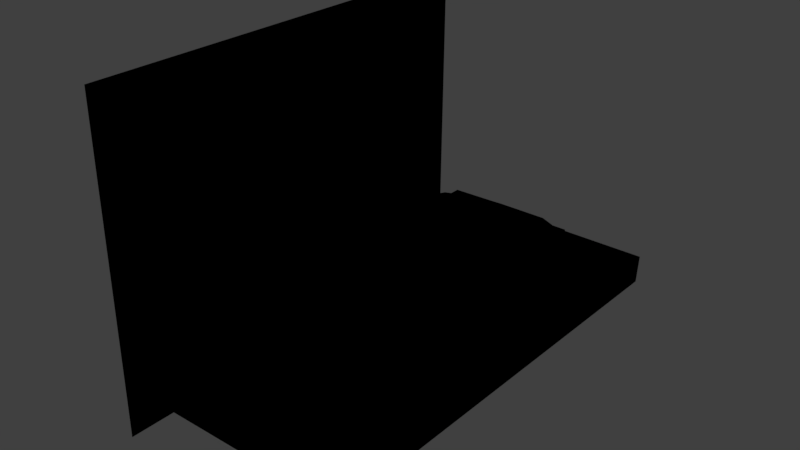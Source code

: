 # Source: Map.blend  (saved by Blender 2.79.0; exported with 4.5.12 LTS)
import bpy
from mathutils import Matrix  # noqa: F401  (used for matrix-valued properties, if any)

bpy.ops.wm.read_factory_settings(use_empty=True)
scene = bpy.context.scene
scene.name = 'Scene'

# ---- collections
col_collection_1 = bpy.data.collections.new('Collection 1'); scene.collection.children.link(col_collection_1)

# ---- materials (node trees are filled in below, after node groups)
mat_grass = bpy.data.materials.new('Grass')
mat_grass.alpha_threshold = 0.0
mat_grass.use_transparent_shadow = False
mat_grass.roughness = 0.5
mat_mountain = bpy.data.materials.new('Mountain')
mat_mountain.alpha_threshold = 0.0
mat_mountain.use_transparent_shadow = False
mat_mountain.roughness = 0.5
mat_snow = bpy.data.materials.new('Snow')
mat_snow.alpha_threshold = 0.0
mat_snow.use_transparent_shadow = False
mat_snow.roughness = 0.5
mat_sand = bpy.data.materials.new('Sand')
mat_sand.alpha_threshold = 0.0
mat_sand.use_transparent_shadow = False
mat_sand.roughness = 0.5
mat_sky = bpy.data.materials.new('Sky')
mat_sky.alpha_threshold = 0.0
mat_sky.use_transparent_shadow = False
mat_sky.diffuse_color = (0.8, 0.2604, 0.155, 1.0)
mat_sky.roughness = 0.5
mat_water = bpy.data.materials.new('Water')
mat_water.alpha_threshold = 0.0
mat_water.use_transparent_shadow = False
mat_water.roughness = 0.5
mat_clouds = bpy.data.materials.new('Clouds')
mat_clouds.alpha_threshold = 0.0
mat_clouds.use_transparent_shadow = False
mat_clouds.roughness = 0.5

# ---- material node trees
mat_grass.use_nodes = True; mat_grass.node_tree.nodes.clear()
_N = mat_grass.node_tree.nodes; _L = mat_grass.node_tree.links
n0 = _N.new('NodeUndefined'); n0.name = 'Geometry'; n0.location = (32, 503)
n1 = _N.new('NodeUndefined'); n1.name = 'Lamp Data'; n1.location = (45, 185)
n2 = _N.new('ShaderNodeVectorMath'); n2.name = 'Vector Math'; n2.location = (245, 251)
n2.operation = 'DOT_PRODUCT'
n3 = _N.new('ShaderNodeRGB'); n3.name = 'RGB'; n3.location = (230, -55)
n3.outputs[0].default_value = (0.215, 0.3297, 0.01882, 1.0)
n4 = _N.new('NodeUndefined'); n4.name = 'Output'; n4.location = (753, 391)
n4.inputs[1].default_value = 1.0
n5 = _N.new('ShaderNodeMix'); n5.name = 'Mix'; n5.location = (590, 317)
n5.data_type = 'RGBA'
n6 = _N.new('ShaderNodeHueSaturation'); n6.name = 'Hue Saturation Value'; n6.location = (294, 91)
n6.inputs[2].default_value = 0.6
n7 = _N.new('ShaderNodeValToRGB'); n7.name = 'ColorRamp'; n7.location = (240, 547)
n7.color_ramp.interpolation = 'CONSTANT'
while len(n7.color_ramp.elements) > 1: n7.color_ramp.elements.remove(n7.color_ramp.elements[-1])
n7.color_ramp.elements[0].position = 0.0; n7.color_ramp.elements[0].color = (0.0, 0.0, 0.0, 1.0)
_e = n7.color_ramp.elements.new(0.45); _e.color = (0.6452, 0.6452, 0.6452, 1.0)
_e = n7.color_ramp.elements.new(0.95); _e.color = (1.0, 1.0, 1.0, 1.0)
_L.new(n0.outputs[5], n2.inputs[0])
_L.new(n1.outputs[1], n2.inputs[1])
_L.new(n3.outputs[0], n6.inputs[4])
_L.new(n5.outputs[2], n4.inputs[0])
_L.new(n2.outputs[1], n7.inputs[0])
_L.new(n7.outputs[0], n5.inputs[0])
_L.new(n3.outputs[0], n5.inputs[7])
_L.new(n6.outputs[0], n5.inputs[6])
mat_mountain.use_nodes = True; mat_mountain.node_tree.nodes.clear()
_N = mat_mountain.node_tree.nodes; _L = mat_mountain.node_tree.links
n0 = _N.new('NodeUndefined'); n0.name = 'Geometry'; n0.location = (32, 503)
n1 = _N.new('NodeUndefined'); n1.name = 'Lamp Data'; n1.location = (45, 185)
n2 = _N.new('ShaderNodeVectorMath'); n2.name = 'Vector Math'; n2.location = (245, 251)
n2.operation = 'DOT_PRODUCT'
n3 = _N.new('ShaderNodeRGB'); n3.name = 'RGB'; n3.location = (230, -55)
n3.outputs[0].default_value = (0.08524, 0.04859, 0.007061, 1.0)
n4 = _N.new('NodeUndefined'); n4.name = 'Output.001'; n4.location = (753, 391)
n4.inputs[1].default_value = 1.0
n5 = _N.new('ShaderNodeMix'); n5.name = 'Mix'; n5.location = (590, 317)
n5.data_type = 'RGBA'
n6 = _N.new('ShaderNodeHueSaturation'); n6.name = 'Hue Saturation Value'; n6.location = (294, 91)
n6.inputs[2].default_value = 0.6
n7 = _N.new('ShaderNodeValToRGB'); n7.name = 'ColorRamp'; n7.location = (240, 547)
n7.color_ramp.interpolation = 'CONSTANT'
while len(n7.color_ramp.elements) > 1: n7.color_ramp.elements.remove(n7.color_ramp.elements[-1])
n7.color_ramp.elements[0].position = 0.0; n7.color_ramp.elements[0].color = (0.0, 0.0, 0.0, 1.0)
_e = n7.color_ramp.elements.new(0.7399); _e.color = (0.6452, 0.6452, 0.6452, 1.0)
_e = n7.color_ramp.elements.new(0.9783); _e.color = (1.0, 1.0, 1.0, 1.0)
_L.new(n0.outputs[5], n2.inputs[0])
_L.new(n1.outputs[1], n2.inputs[1])
_L.new(n3.outputs[0], n6.inputs[4])
_L.new(n5.outputs[2], n4.inputs[0])
_L.new(n2.outputs[1], n7.inputs[0])
_L.new(n7.outputs[0], n5.inputs[0])
_L.new(n3.outputs[0], n5.inputs[7])
_L.new(n6.outputs[0], n5.inputs[6])
mat_snow.use_nodes = True; mat_snow.node_tree.nodes.clear()
_N = mat_snow.node_tree.nodes; _L = mat_snow.node_tree.links
n0 = _N.new('NodeUndefined'); n0.name = 'Geometry'; n0.location = (32, 503)
n1 = _N.new('NodeUndefined'); n1.name = 'Lamp Data'; n1.location = (45, 185)
n2 = _N.new('ShaderNodeVectorMath'); n2.name = 'Vector Math'; n2.location = (245, 251)
n2.operation = 'DOT_PRODUCT'
n3 = _N.new('ShaderNodeRGB'); n3.name = 'RGB'; n3.location = (230, -55)
n3.outputs[0].default_value = (1.0, 0.765, 0.387, 1.0)
n4 = _N.new('NodeUndefined'); n4.name = 'Output.001'; n4.location = (753, 391)
n4.inputs[1].default_value = 1.0
n5 = _N.new('ShaderNodeMix'); n5.name = 'Mix'; n5.location = (590, 317)
n5.data_type = 'RGBA'
n6 = _N.new('ShaderNodeHueSaturation'); n6.name = 'Hue Saturation Value'; n6.location = (294, 91)
n6.inputs[2].default_value = 0.6
n7 = _N.new('ShaderNodeValToRGB'); n7.name = 'ColorRamp'; n7.location = (240, 547)
n7.color_ramp.interpolation = 'CONSTANT'
while len(n7.color_ramp.elements) > 1: n7.color_ramp.elements.remove(n7.color_ramp.elements[-1])
n7.color_ramp.elements[0].position = 0.0; n7.color_ramp.elements[0].color = (0.0, 0.0, 0.0, 1.0)
_e = n7.color_ramp.elements.new(0.3); _e.color = (0.6452, 0.6452, 0.6452, 1.0)
_e = n7.color_ramp.elements.new(0.85); _e.color = (1.0, 1.0, 1.0, 1.0)
_L.new(n0.outputs[5], n2.inputs[0])
_L.new(n1.outputs[1], n2.inputs[1])
_L.new(n3.outputs[0], n6.inputs[4])
_L.new(n5.outputs[2], n4.inputs[0])
_L.new(n2.outputs[1], n7.inputs[0])
_L.new(n7.outputs[0], n5.inputs[0])
_L.new(n3.outputs[0], n5.inputs[7])
_L.new(n6.outputs[0], n5.inputs[6])
mat_sand.use_nodes = True; mat_sand.node_tree.nodes.clear()
_N = mat_sand.node_tree.nodes; _L = mat_sand.node_tree.links
n0 = _N.new('NodeUndefined'); n0.name = 'Geometry'; n0.location = (32, 503)
n1 = _N.new('NodeUndefined'); n1.name = 'Lamp Data'; n1.location = (45, 185)
n2 = _N.new('ShaderNodeVectorMath'); n2.name = 'Vector Math'; n2.location = (245, 251)
n2.operation = 'DOT_PRODUCT'
n3 = _N.new('ShaderNodeRGB'); n3.name = 'RGB'; n3.location = (230, -55)
n3.outputs[0].default_value = (0.7379, 0.4793, 0.1912, 1.0)
n4 = _N.new('NodeUndefined'); n4.name = 'Output.001'; n4.location = (753, 391)
n4.inputs[1].default_value = 1.0
n5 = _N.new('ShaderNodeMix'); n5.name = 'Mix'; n5.location = (590, 317)
n5.data_type = 'RGBA'
n6 = _N.new('ShaderNodeHueSaturation'); n6.name = 'Hue Saturation Value'; n6.location = (294, 91)
n6.inputs[2].default_value = 0.6
n7 = _N.new('ShaderNodeValToRGB'); n7.name = 'ColorRamp'; n7.location = (240, 547)
n7.color_ramp.interpolation = 'CONSTANT'
while len(n7.color_ramp.elements) > 1: n7.color_ramp.elements.remove(n7.color_ramp.elements[-1])
n7.color_ramp.elements[0].position = 0.0; n7.color_ramp.elements[0].color = (0.0, 0.0, 0.0, 1.0)
_e = n7.color_ramp.elements.new(0.4); _e.color = (0.6452, 0.6452, 0.6452, 1.0)
_e = n7.color_ramp.elements.new(0.9); _e.color = (1.0, 1.0, 1.0, 1.0)
_L.new(n0.outputs[5], n2.inputs[0])
_L.new(n1.outputs[1], n2.inputs[1])
_L.new(n3.outputs[0], n6.inputs[4])
_L.new(n5.outputs[2], n4.inputs[0])
_L.new(n2.outputs[1], n7.inputs[0])
_L.new(n7.outputs[0], n5.inputs[0])
_L.new(n3.outputs[0], n5.inputs[7])
_L.new(n6.outputs[0], n5.inputs[6])
mat_sky.use_nodes = True; mat_sky.node_tree.nodes.clear()
_N = mat_sky.node_tree.nodes; _L = mat_sky.node_tree.links
n0 = _N.new('NodeUndefined'); n0.name = 'Geometry'; n0.location = (32, 503)
n1 = _N.new('NodeUndefined'); n1.name = 'Lamp Data'; n1.location = (45, 185)
n2 = _N.new('ShaderNodeVectorMath'); n2.name = 'Vector Math'; n2.location = (245, 251)
n2.operation = 'DOT_PRODUCT'
n3 = _N.new('ShaderNodeRGB'); n3.name = 'RGB'; n3.location = (230, -55)
n3.outputs[0].default_value = (0.6588, 0.4249, 0.6665, 1.0)
n4 = _N.new('NodeUndefined'); n4.name = 'Output.001'; n4.location = (753, 391)
n4.inputs[1].default_value = 1.0
n5 = _N.new('ShaderNodeMix'); n5.name = 'Mix'; n5.location = (590, 317)
n5.data_type = 'RGBA'
n6 = _N.new('ShaderNodeHueSaturation'); n6.name = 'Hue Saturation Value'; n6.location = (294, 91)
n6.inputs[2].default_value = 0.6
n7 = _N.new('ShaderNodeValToRGB'); n7.name = 'ColorRamp'; n7.location = (240, 547)
n7.color_ramp.interpolation = 'CONSTANT'
while len(n7.color_ramp.elements) > 1: n7.color_ramp.elements.remove(n7.color_ramp.elements[-1])
n7.color_ramp.elements[0].position = 0.0; n7.color_ramp.elements[0].color = (0.0, 0.0, 0.0, 1.0)
_e = n7.color_ramp.elements.new(0.4); _e.color = (0.6452, 0.6452, 0.6452, 1.0)
_e = n7.color_ramp.elements.new(0.9); _e.color = (1.0, 1.0, 1.0, 1.0)
_L.new(n0.outputs[5], n2.inputs[0])
_L.new(n1.outputs[1], n2.inputs[1])
_L.new(n3.outputs[0], n6.inputs[4])
_L.new(n5.outputs[2], n4.inputs[0])
_L.new(n2.outputs[1], n7.inputs[0])
_L.new(n7.outputs[0], n5.inputs[0])
_L.new(n3.outputs[0], n5.inputs[7])
_L.new(n6.outputs[0], n5.inputs[6])
mat_water.use_nodes = True; mat_water.node_tree.nodes.clear()
_N = mat_water.node_tree.nodes; _L = mat_water.node_tree.links
n0 = _N.new('NodeUndefined'); n0.name = 'Geometry'; n0.location = (32, 503)
n1 = _N.new('NodeUndefined'); n1.name = 'Lamp Data'; n1.location = (45, 185)
n2 = _N.new('ShaderNodeVectorMath'); n2.name = 'Vector Math'; n2.location = (245, 251)
n2.operation = 'DOT_PRODUCT'
n3 = _N.new('ShaderNodeHueSaturation'); n3.name = 'Hue Saturation Value'; n3.location = (294, 91)
n3.inputs[2].default_value = 0.6
n4 = _N.new('ShaderNodeValToRGB'); n4.name = 'ColorRamp'; n4.location = (275, 525)
n4.color_ramp.interpolation = 'CONSTANT'
while len(n4.color_ramp.elements) > 1: n4.color_ramp.elements.remove(n4.color_ramp.elements[-1])
n4.color_ramp.elements[0].position = 0.0; n4.color_ramp.elements[0].color = (0.0, 0.0, 0.0, 1.0)
_e = n4.color_ramp.elements.new(0.1638); _e.color = (0.6452, 0.6452, 0.6452, 1.0)
_e = n4.color_ramp.elements.new(0.7399); _e.color = (1.0, 1.0, 1.0, 1.0)
n5 = _N.new('ShaderNodeMix'); n5.name = 'Mix'; n5.location = (590, 317)
n5.data_type = 'RGBA'
n6 = _N.new('NodeUndefined'); n6.name = 'Output'; n6.location = (816, 412)
n6.inputs[1].default_value = 1.0
n7 = _N.new('ShaderNodeRGB'); n7.name = 'RGB'; n7.location = (539, 37)
n7.outputs[0].default_value = (0.1293, 0.3578, 0.5, 1.0)
_L.new(n0.outputs[5], n2.inputs[0])
_L.new(n1.outputs[1], n2.inputs[1])
_L.new(n7.outputs[0], n3.inputs[4])
_L.new(n2.outputs[1], n4.inputs[0])
_L.new(n4.outputs[0], n5.inputs[0])
_L.new(n7.outputs[0], n5.inputs[7])
_L.new(n3.outputs[0], n5.inputs[6])
_L.new(n5.outputs[2], n6.inputs[0])
mat_clouds.use_nodes = True; mat_clouds.node_tree.nodes.clear()
_N = mat_clouds.node_tree.nodes; _L = mat_clouds.node_tree.links
n0 = _N.new('NodeUndefined'); n0.name = 'Geometry'; n0.location = (32, 503)
n1 = _N.new('NodeUndefined'); n1.name = 'Lamp Data'; n1.location = (45, 185)
n2 = _N.new('ShaderNodeVectorMath'); n2.name = 'Vector Math'; n2.location = (245, 251)
n2.operation = 'DOT_PRODUCT'
n3 = _N.new('ShaderNodeRGB'); n3.name = 'RGB'; n3.location = (230, -55)
n3.outputs[0].default_value = (1.0, 0.4125, 0.1384, 1.0)
n4 = _N.new('NodeUndefined'); n4.name = 'Output.001'; n4.location = (753, 391)
n4.inputs[1].default_value = 1.0
n5 = _N.new('ShaderNodeMix'); n5.name = 'Mix'; n5.location = (590, 317)
n5.data_type = 'RGBA'
n6 = _N.new('ShaderNodeHueSaturation'); n6.name = 'Hue Saturation Value'; n6.location = (294, 91)
n6.inputs[2].default_value = 0.6
n7 = _N.new('ShaderNodeValToRGB'); n7.name = 'ColorRamp'; n7.location = (231, 535)
n7.color_ramp.interpolation = 'CONSTANT'
while len(n7.color_ramp.elements) > 1: n7.color_ramp.elements.remove(n7.color_ramp.elements[-1])
n7.color_ramp.elements[0].position = 0.0; n7.color_ramp.elements[0].color = (0.0, 0.0, 0.0, 1.0)
_e = n7.color_ramp.elements.new(0.2022); _e.color = (0.6452, 0.6452, 0.6452, 1.0)
_e = n7.color_ramp.elements.new(0.763); _e.color = (1.0, 1.0, 1.0, 1.0)
_L.new(n0.outputs[5], n2.inputs[0])
_L.new(n1.outputs[1], n2.inputs[1])
_L.new(n3.outputs[0], n6.inputs[4])
_L.new(n5.outputs[2], n4.inputs[0])
_L.new(n2.outputs[1], n7.inputs[0])
_L.new(n7.outputs[0], n5.inputs[0])
_L.new(n3.outputs[0], n5.inputs[7])
_L.new(n6.outputs[0], n5.inputs[6])

# ---- world
world_world = bpy.data.worlds.new('World'); scene.world = world_world
world_world.color = (0.05088, 0.05088, 0.05088)
world_world.use_sun_shadow = False
world_world.sun_shadow_jitter_overblur = 0.0
world_world.cycles.sampling_method = 'MANUAL'

# ---- lights
light_sun = bpy.data.lights.new('Sun', 'SUN')
light_sun.transmission_factor = 0.0
light_sun.angle = 0.1993
light_sun.energy = 1.0
light_sun.shadow_buffer_clip_start = 0.5
light_sun.shadow_soft_size = 0.1
light_sun.shadow_cascade_max_distance = 1000.0

# ---- meshes
me_water = bpy.data.meshes.new('Water')
me_water.from_pydata([(7.799, -9.091, 0.1835), (8.427, 18.16, -0.4542), (7.823, 2.241, -0.4547), (-1.926, -3.135, 0.2795), (-4.222, -3.298, 0.2795), (4.83, -0.3211, 0.1835), (2.771, -4.425, 0.1835), (5.137, -4.759, 0.1835), (-11.02, -4.099, 0.3511), (7.06, -6.225, 0.1835), (-8.52, -4.241, 0.1945), (-0.01937, -2.725, 0.2164), (-5.327, -2.576, 0.2509), (-10.97, -3.788, 0.3511), (-8.67, -4.087, 0.214), (-7.04, -2.28, 0.2676), (-5.377, -2.931, 0.2795), (7.732, -3.108, -0.3468), (3.968, -4.512, 0.1835), (-3.537, -3.26, 0.2795), (-0.4414, -1.018, 0.2669), (7.38, 0.2681, -0.4547), (6.411, -5.061, 0.1835), (-5.653, -2.196, 0.2464), (3.917, -0.6502, 0.1835), (-9.748, -4.048, 0.3299), (-9.791, -4.34, 0.3511), (-0.4208, -2.142, 0.03542), (1.663, -0.2233, 0.2578), (1.195, -2.884, 0.2709), (-5.806, -2.425, 0.2774), (-7.884, -3.62, 0.1497), (-7.04, -2.63, 0.2492), (-7.774, -3.798, 0.1088), (-1.163, -3.062, 0.2795), (-1.83, -1.908, 0.2795), (-3.298, -2.547, 0.2795), (-4.104, -2.777, 0.2795), (-4.816, -2.804, 0.2795), (-4.959, -3.123, 0.2795), (-6.304, -2.228, 0.287), (-6.323, -2.024, 0.2823), (19.81, -9.091, -0.4547), (19.81, 0.8952, -0.4547), (19.81, -5.363, -0.4547), (19.81, -3.026, -0.4547), (6.571, -3.427, 0.1136), (19.81, -7.56, -0.4547), (5.748, -4.904, 0.1835), (3.21, -2.404, 0.1835), (3.323, -1.805, 0.1835), (3.846, -3.136, 0.1835), (6.913, -2.792, 0.06255), (4.83, -3.8, 0.1835), (5.651, -3.852, 0.1835), (4.611, -1.603, 0.1835), (6.053, -1.853, 0.1699), (-0.389, -1.718, 0.03542), (1.077, -1.419, 0.03542), (1.27, -1.826, 0.03542), (0.2747, -1.261, 0.03542), (0.5599, -2.306, 0.03542), (7.547, 10.29, -0.3941), (7.918, 14.43, -0.4547), (8.155, 6.245, -0.4547), (8.341, 16.31, -0.4547), (7.607, 8.281, -0.3941), (7.487, 12.3, -0.4547), (8.39, 4.22, -0.4547), (7.396, -7.527, 0.1835), (10.25, 1.943, -0.4547), (12.22, 1.733, -0.4547), (14.2, 1.524, -0.4547), (16.18, 1.314, -0.4547), (18.15, 1.105, -0.4547), (17.82, -5.324, -0.4547), (15.81, -5.451, -0.4547), (13.81, -5.578, -0.4547), (11.76, -5.7, -0.4547), (9.842, -5.726, -0.4547), (9.768, -9.091, -0.4547), (11.74, -9.091, -0.4547), (13.71, -9.091, -0.4547), (15.68, -9.091, -0.4547), (17.64, -9.091, -0.4547), (10.0, -3.026, -0.4547), (11.97, -3.026, -0.4547), (13.94, -3.026, -0.4547), (15.91, -3.026, -0.4547), (17.88, -3.026, -0.4547), (17.78, -7.555, -0.4547), (15.75, -7.549, -0.4547), (13.72, -7.544, -0.4547), (11.69, -7.538, -0.4547), (9.666, -7.533, -0.4547), (19.81, 18.16, -0.4542), (19.81, 10.34, -0.4547), (19.81, 14.43, -0.4547), (19.81, 6.245, -0.4547), (19.81, 16.48, -0.4547), (19.81, 8.291, -0.4547), (19.81, 12.38, -0.4547), (19.81, 4.198, -0.4547), (10.23, 18.16, -0.4542), (12.21, 18.16, -0.4542), (14.2, 18.16, -0.4542), (16.19, 18.16, -0.4542), (18.17, 18.16, -0.4542), (16.18, 4.198, -0.4547), (10.25, 4.198, -0.4547), (14.2, 4.198, -0.4547), (12.22, 4.198, -0.4547), (18.15, 4.198, -0.4547), (16.18, 6.245, -0.4547), (14.2, 6.245, -0.4547), (10.24, 6.245, -0.4547), (12.22, 6.245, -0.4547), (18.16, 6.245, -0.4547), (16.19, 16.48, -0.4547), (10.23, 16.48, -0.4547), (14.2, 16.48, -0.4547), (12.22, 16.48, -0.4547), (18.17, 16.48, -0.4547), (10.23, 14.43, -0.4547), (18.17, 14.43, -0.4547), (16.18, 14.43, -0.4547), (12.22, 14.43, -0.4547), (14.2, 14.43, -0.4547), (10.24, 12.38, -0.4547), (12.22, 12.38, -0.4547), (16.18, 12.38, -0.4547), (18.17, 12.38, -0.4547), (14.2, 12.38, -0.4547), (18.16, 10.34, -0.4547), (10.24, 10.34, -0.4547), (16.18, 10.34, -0.4547), (12.22, 10.34, -0.4547), (14.2, 10.34, -0.4547), (10.24, 8.291, -0.4547), (16.18, 8.291, -0.4547), (14.2, 8.291, -0.4547), (18.16, 8.291, -0.4547), (12.22, 8.291, -0.4547), (19.81, -1.079, -0.4547), (14.09, -0.4488, -0.4547), (12.12, -0.2384, -0.4547), (18.02, -0.8692, -0.4547), (10.15, -0.02804, -0.4547), (16.05, -0.659, -0.4547), (7.799, -30.7, 0.1835), (19.81, -30.7, -0.4547), (9.768, -30.7, -0.4547), (11.74, -30.7, -0.4547), (13.71, -30.7, -0.4547), (15.68, -30.7, -0.4547), (17.64, -30.7, -0.4547), (7.799, 30.45, -0.4542), (19.81, 30.45, -0.4542), (10.23, 30.45, -0.4542), (12.21, 30.45, -0.4542), (14.2, 30.45, -0.4542), (16.19, 30.45, -0.4542), (18.17, 30.45, -0.4542), (19.81, -27.61, -0.4547), (19.81, -24.52, -0.4547), (19.81, -21.44, -0.4547), (19.81, -18.35, -0.4547), (19.81, -15.26, -0.4547), (19.81, -12.18, -0.4547), (17.64, -12.18, -0.4547), (17.64, -15.26, -0.4547), (17.64, -18.35, -0.4547), (17.64, -21.44, -0.4547), (17.64, -24.52, -0.4547), (17.64, -27.61, -0.4547), (9.768, -27.61, -0.4547), (9.768, -24.52, -0.4547), (9.768, -21.44, -0.4547), (9.768, -18.35, -0.4547), (9.768, -15.26, -0.4547), (9.768, -12.18, -0.4547), (7.799, -12.18, 0.1835), (7.799, -15.26, 0.1835), (7.799, -18.35, 0.1835), (7.799, -21.44, 0.1835), (7.799, -24.52, 0.1835), (7.799, -27.61, 0.1835), (11.74, -27.61, -0.4547), (11.74, -24.52, -0.4547), (11.74, -21.44, -0.4547), (11.74, -18.35, -0.4547), (11.74, -15.26, -0.4547), (11.74, -12.18, -0.4547), (13.71, -27.61, -0.4547), (13.71, -24.52, -0.4547), (13.71, -21.44, -0.4547), (13.71, -18.35, -0.4547), (13.71, -15.26, -0.4547), (13.71, -12.18, -0.4547), (15.68, -27.61, -0.4547), (15.68, -24.52, -0.4547), (15.68, -21.44, -0.4547), (15.68, -18.35, -0.4547), (15.68, -15.26, -0.4547), (15.68, -12.18, -0.4547), (10.23, 28.91, -0.4542), (10.23, 27.37, -0.4542), (10.23, 25.84, -0.4542), (10.23, 24.3, -0.4542), (10.23, 22.77, -0.4542), (10.23, 21.23, -0.4542), (10.23, 19.7, -0.4542), (12.21, 19.7, -0.4542), (12.21, 21.23, -0.4542), (12.21, 22.77, -0.4542), (12.21, 24.3, -0.4542), (12.21, 25.84, -0.4542), (12.21, 27.37, -0.4542), (12.21, 28.91, -0.4542), (14.2, 19.7, -0.4542), (14.2, 21.23, -0.4542), (14.2, 22.77, -0.4542), (14.2, 24.3, -0.4542), (14.2, 25.84, -0.4542), (14.2, 27.37, -0.4542), (14.2, 28.91, -0.4542), (18.17, 28.91, -0.4542), (18.17, 27.37, -0.4542), (18.17, 25.84, -0.4542), (18.17, 24.3, -0.4542), (18.17, 22.77, -0.4542), (18.17, 21.23, -0.4542), (18.17, 19.7, -0.4542), (19.81, 19.7, -0.4542), (19.81, 21.23, -0.4542), (19.81, 22.77, -0.4542), (19.81, 24.3, -0.4542), (19.81, 25.84, -0.4542), (19.81, 27.37, -0.4542), (19.81, 28.91, -0.4542), (16.19, 19.7, -0.4542), (16.19, 21.23, -0.4542), (16.19, 22.77, -0.4542), (16.19, 24.3, -0.4542), (16.19, 25.84, -0.4542), (16.19, 27.37, -0.4542), (16.19, 28.91, -0.4542), (7.799, 20.14, -0.4542), (7.622, 21.62, -0.456), (7.799, 22.77, -0.4542), (7.799, 24.3, -0.4542), (8.189, 25.84, -0.4542), (8.241, 27.37, -0.4542), (8.353, 28.91, -0.4542), (6.635, -0.4125, -0.1323), (9.108, 18.16, -0.4542), (9.076, 12.35, -0.4547), (9.087, 14.43, -0.4547), (9.166, 28.91, -0.4542), (9.117, 19.9, -0.4542), (9.248, 8.287, -0.4319), (9.174, 30.45, -0.4542), (9.125, 21.4, -0.4549), (8.99, 2.097, -0.4547), (9.336, 4.209, -0.4547), (9.132, 22.77, -0.4542), (9.072, 10.32, -0.4284), (9.141, 24.3, -0.4542), (9.277, 6.245, -0.4547), (9.149, 25.84, -0.4542), (8.526, 0.1457, -0.4547), (9.157, 27.37, -0.4542), (9.098, 16.38, -0.4547), (7.273, -0.4331, -0.3362), (6.924, -3.33, -0.02646), (7.16, -2.888, -0.06122), (7.601, -9.114, -3.764), (8.229, 18.14, -4.402), (7.625, 2.217, -4.403), (-2.124, -3.159, -3.668), (-4.774, -3.322, -3.668), (4.631, -0.3449, -3.764), (2.572, -4.449, -3.764), (4.939, -4.783, -3.764), (-11.22, -4.123, -3.597), (6.862, -6.248, -3.764), (-8.718, -4.265, -3.753), (-0.2175, -2.749, -3.732), (-5.642, -2.6, -3.697), (-11.17, -3.812, -3.597), (-8.868, -4.111, -3.734), (-7.238, -2.304, -3.68), (-5.688, -2.955, -3.668), (7.533, -3.132, -4.295), (3.769, -4.535, -3.764), (-3.735, -3.283, -3.668), (-0.6395, -1.042, -3.681), (7.182, 0.2443, -4.403), (6.213, -5.085, -3.764), (-6.074, -2.22, -3.702), (3.719, -0.674, -3.764), (-9.947, -4.071, -3.618), (-9.989, -4.364, -3.597), (-0.6189, -2.166, -3.912), (1.465, -0.2471, -3.69), (0.9964, -2.908, -3.677), (-6.222, -2.449, -3.671), (-8.082, -3.644, -3.798), (-7.269, -2.654, -3.699), (-7.973, -3.822, -3.839), (-1.361, -3.086, -3.668), (-2.028, -1.932, -3.668), (-3.497, -2.571, -3.668), (-5.122, -2.801, -3.668), (-5.678, -2.828, -3.668), (-5.712, -3.147, -3.668), (-6.674, -2.252, -3.661), (-6.685, -2.048, -3.666), (19.61, -9.114, -4.403), (19.61, 0.8714, -4.403), (19.61, -5.387, -4.403), (19.61, -3.05, -4.403), (6.372, -3.451, -3.834), (19.61, -7.584, -4.403), (5.55, -4.927, -3.764), (3.012, -2.428, -3.764), (3.124, -1.828, -3.764), (3.648, -3.159, -3.764), (6.715, -2.816, -3.885), (4.631, -3.824, -3.764), (5.453, -3.876, -3.764), (4.413, -1.627, -3.764), (5.855, -1.877, -3.778), (-0.5871, -1.742, -3.912), (0.8785, -1.443, -3.912), (1.072, -1.85, -3.912), (0.07658, -1.285, -3.912), (0.3618, -2.329, -3.912), (7.349, 10.27, -4.342), (7.72, 14.41, -4.403), (7.957, 6.221, -4.403), (8.143, 16.29, -4.403), (7.408, 8.257, -4.342), (7.289, 12.28, -4.403), (8.192, 4.196, -4.403), (7.198, -7.551, -3.764), (10.05, 1.919, -4.403), (12.03, 1.709, -4.403), (14.0, 1.5, -4.403), (15.98, 1.29, -4.403), (17.95, 1.081, -4.403), (17.62, -5.348, -4.403), (15.61, -5.475, -4.403), (13.62, -5.601, -4.403), (11.56, -5.724, -4.403), (9.644, -5.749, -4.403), (9.57, -9.114, -4.403), (11.54, -9.114, -4.403), (13.51, -9.114, -4.403), (15.48, -9.114, -4.403), (17.45, -9.114, -4.403), (9.803, -3.05, -4.403), (11.77, -3.05, -4.403), (13.74, -3.05, -4.403), (15.71, -3.05, -4.403), (17.68, -3.05, -4.403), (17.58, -7.578, -4.403), (15.55, -7.573, -4.403), (13.53, -7.567, -4.403), (11.5, -7.562, -4.403), (9.468, -7.557, -4.403), (19.61, 18.14, -4.402), (19.61, 10.31, -4.403), (19.61, 14.41, -4.403), (19.61, 6.221, -4.403), (19.61, 16.45, -4.403), (19.61, 8.267, -4.403), (19.61, 12.36, -4.403), (19.61, 4.174, -4.403), (10.03, 18.14, -4.402), (12.02, 18.14, -4.402), (14.0, 18.14, -4.402), (15.99, 18.14, -4.402), (17.97, 18.14, -4.402), (15.98, 4.174, -4.403), (10.05, 4.174, -4.403), (14.0, 4.174, -4.403), (12.03, 4.174, -4.403), (17.96, 4.174, -4.403), (15.98, 6.221, -4.403), (14.0, 6.221, -4.403), (10.05, 6.221, -4.403), (12.02, 6.221, -4.403), (17.96, 6.221, -4.403), (15.99, 16.45, -4.403), (10.03, 16.45, -4.403), (14.0, 16.45, -4.403), (12.02, 16.45, -4.403), (17.97, 16.45, -4.403), (10.03, 14.41, -4.403), (17.97, 14.41, -4.403), (15.99, 14.41, -4.403), (12.02, 14.41, -4.403), (14.0, 14.41, -4.403), (10.04, 12.36, -4.403), (12.02, 12.36, -4.403), (15.98, 12.36, -4.403), (17.97, 12.36, -4.403), (14.0, 12.36, -4.403), (17.96, 10.31, -4.403), (10.04, 10.31, -4.403), (15.98, 10.31, -4.403), (12.02, 10.31, -4.403), (14.0, 10.31, -4.403), (10.04, 8.267, -4.403), (15.98, 8.267, -4.403), (14.0, 8.267, -4.403), (17.96, 8.267, -4.403), (12.02, 8.267, -4.403), (19.61, -1.103, -4.403), (13.89, -0.4726, -4.403), (11.92, -0.2622, -4.403), (17.82, -0.893, -4.403), (9.953, -0.05186, -4.403), (15.86, -0.6828, -4.403), (7.601, -30.72, -3.764), (19.61, -30.72, -4.403), (9.57, -30.72, -4.403), (11.54, -30.72, -4.403), (13.51, -30.72, -4.403), (15.48, -30.72, -4.403), (17.45, -30.72, -4.403), (7.601, 30.42, -4.402), (19.61, 30.42, -4.402), (10.03, 30.42, -4.402), (12.02, 30.42, -4.402), (14.0, 30.42, -4.402), (15.99, 30.42, -4.402), (17.97, 30.42, -4.402), (19.61, -27.63, -4.403), (19.61, -24.55, -4.403), (19.61, -21.46, -4.403), (19.61, -18.37, -4.403), (19.61, -15.29, -4.403), (19.61, -12.2, -4.403), (17.45, -12.2, -4.403), (17.45, -15.29, -4.403), (17.45, -18.37, -4.403), (17.45, -21.46, -4.403), (17.45, -24.55, -4.403), (17.45, -27.63, -4.403), (9.57, -27.63, -4.403), (9.57, -24.55, -4.403), (9.57, -21.46, -4.403), (9.57, -18.37, -4.403), (9.57, -15.29, -4.403), (9.57, -12.2, -4.403), (7.601, -12.2, -3.764), (7.601, -15.29, -3.764), (7.601, -18.37, -3.764), (7.601, -21.46, -3.764), (7.601, -24.55, -3.764), (7.601, -27.63, -3.764), (11.54, -27.63, -4.403), (11.54, -24.55, -4.403), (11.54, -21.46, -4.403), (11.54, -18.37, -4.403), (11.54, -15.29, -4.403), (11.54, -12.2, -4.403), (13.51, -27.63, -4.403), (13.51, -24.55, -4.403), (13.51, -21.46, -4.403), (13.51, -18.37, -4.403), (13.51, -15.29, -4.403), (13.51, -12.2, -4.403), (15.48, -27.63, -4.403), (15.48, -24.55, -4.403), (15.48, -21.46, -4.403), (15.48, -18.37, -4.403), (15.48, -15.29, -4.403), (15.48, -12.2, -4.403), (10.03, 28.89, -4.402), (10.03, 27.35, -4.402), (10.03, 25.81, -4.402), (10.03, 24.28, -4.402), (10.03, 22.74, -4.402), (10.03, 21.21, -4.402), (10.03, 19.67, -4.402), (12.02, 19.67, -4.402), (12.02, 21.21, -4.402), (12.02, 22.74, -4.402), (12.02, 24.28, -4.402), (12.02, 25.81, -4.402), (12.02, 27.35, -4.402), (12.02, 28.89, -4.402), (14.0, 19.67, -4.402), (14.0, 21.21, -4.402), (14.0, 22.74, -4.402), (14.0, 24.28, -4.402), (14.0, 25.81, -4.402), (14.0, 27.35, -4.402), (14.0, 28.89, -4.402), (17.97, 28.89, -4.402), (17.97, 27.35, -4.402), (17.97, 25.81, -4.402), (17.97, 24.28, -4.402), (17.97, 22.74, -4.402), (17.97, 21.21, -4.402), (17.97, 19.67, -4.402), (19.61, 19.67, -4.402), (19.61, 21.21, -4.402), (19.61, 22.74, -4.402), (19.61, 24.28, -4.402), (19.61, 25.81, -4.402), (19.61, 27.35, -4.402), (19.61, 28.89, -4.402), (15.99, 19.67, -4.402), (15.99, 21.21, -4.402), (15.99, 22.74, -4.402), (15.99, 24.28, -4.402), (15.99, 25.81, -4.402), (15.99, 27.35, -4.402), (15.99, 28.89, -4.402), (7.601, 20.11, -4.402), (7.424, 21.6, -4.404), (7.601, 22.74, -4.402), (7.601, 24.28, -4.402), (7.991, 25.82, -4.402), (8.042, 27.35, -4.402), (8.155, 28.89, -4.402), (6.437, -0.4363, -4.08), (8.91, 18.14, -4.402), (8.878, 12.33, -4.403), (8.889, 14.41, -4.403), (8.967, 28.89, -4.402), (8.919, 19.87, -4.402), (9.05, 8.263, -4.38), (8.976, 30.42, -4.402), (8.927, 21.37, -4.403), (8.792, 2.074, -4.403), (9.137, 4.185, -4.403), (8.934, 22.74, -4.402), (8.874, 10.29, -4.376), (8.943, 24.28, -4.402), (9.079, 6.221, -4.403), (8.951, 25.81, -4.402), (8.328, 0.1218, -4.403), (8.959, 27.35, -4.402), (8.9, 16.35, -4.403), (7.075, -0.4569, -4.284), (6.726, -3.354, -3.974), (6.962, -2.912, -4.009)], [], [(4, 19, 36, 37), (35, 3, 34, 20), (30, 23, 41, 40), (33, 31, 14, 10), (26, 10, 14, 25), (6, 18, 51, 49), (18, 7, 53, 51), (27, 34, 11), (58, 28, 60), (29, 61, 27, 11), (6, 49, 59, 29), (50, 24, 28, 58), (40, 41, 15, 32), (38, 39, 4, 37), (7, 48, 54, 53), (22, 274, 46), (16, 12, 23, 30), (19, 3, 35, 36), (38, 12, 16, 39), (8, 26, 25, 13), (65, 63, 257, 272), (75, 90, 47, 44), (74, 146, 143, 43), (89, 75, 44, 45), (56, 52, 273, 254), (55, 56, 5, 24), (50, 55, 24), (59, 49, 50, 58), (29, 59, 61), (54, 48, 22, 46), (94, 69, 0, 80), (57, 20, 34, 27), (60, 28, 20, 57), (47, 90, 84, 42), (90, 91, 83, 84), (91, 92, 82, 83), (92, 93, 81, 82), (93, 94, 80, 81), (17, 9, 79, 85), (85, 79, 78, 86), (86, 78, 77, 87), (87, 77, 76, 88), (88, 76, 75, 89), (2, 21, 270, 263), (70, 147, 145, 71), (71, 145, 144, 72), (72, 144, 148, 73), (73, 148, 146, 74), (9, 69, 94, 79), (79, 94, 93, 78), (78, 93, 92, 77), (77, 92, 91, 76), (76, 91, 90, 75), (103, 119, 121, 104), (72, 110, 111, 71), (73, 108, 110, 72), (74, 112, 108, 73), (107, 122, 99, 95), (111, 110, 114, 116), (110, 108, 113, 114), (108, 112, 117, 113), (109, 264, 263, 70), (111, 109, 70, 71), (102, 112, 74, 43), (113, 117, 141, 139), (116, 114, 140, 142), (115, 268, 264, 109), (116, 115, 109, 111), (114, 113, 139, 140), (98, 117, 112, 102), (118, 122, 107, 106), (120, 118, 106, 105), (121, 120, 105, 104), (121, 119, 123, 126), (99, 122, 124, 97), (126, 123, 128, 129), (125, 124, 122, 118), (127, 125, 118, 120), (97, 124, 131, 101), (126, 127, 120, 121), (123, 257, 256, 128), (128, 256, 266, 134), (132, 130, 125, 127), (129, 132, 127, 126), (101, 131, 133, 96), (129, 128, 134, 136), (130, 131, 124, 125), (135, 133, 131, 130), (137, 135, 130, 132), (136, 137, 132, 129), (96, 133, 141, 100), (134, 266, 260, 138), (136, 134, 138, 142), (100, 141, 117, 98), (139, 141, 133, 135), (140, 139, 135, 137), (138, 260, 268, 115), (142, 140, 137, 136), (142, 138, 115, 116), (145, 147, 85, 86), (143, 146, 89, 45), (144, 145, 86, 87), (148, 144, 87, 88), (147, 270, 17, 85), (146, 148, 88, 89), (32, 15, 31, 33), (163, 174, 155, 150), (175, 186, 149, 151), (187, 175, 151, 152), (193, 187, 152, 153), (199, 193, 153, 154), (174, 199, 154, 155), (205, 218, 159, 158), (218, 225, 160, 159), (226, 239, 157, 162), (225, 246, 161, 160), (246, 226, 162, 161), (205, 158, 261, 258), (84, 83, 204, 169), (169, 204, 203, 170), (170, 203, 202, 171), (171, 202, 201, 172), (172, 201, 200, 173), (173, 200, 199, 174), (83, 82, 198, 204), (204, 198, 197, 203), (203, 197, 196, 202), (202, 196, 195, 201), (201, 195, 194, 200), (200, 194, 193, 199), (82, 81, 192, 198), (198, 192, 191, 197), (197, 191, 190, 196), (196, 190, 189, 195), (195, 189, 188, 194), (194, 188, 187, 193), (81, 80, 180, 192), (192, 180, 179, 191), (191, 179, 178, 190), (190, 178, 177, 189), (189, 177, 176, 188), (188, 176, 175, 187), (80, 0, 181, 180), (180, 181, 182, 179), (179, 182, 183, 178), (178, 183, 184, 177), (177, 184, 185, 176), (176, 185, 186, 175), (42, 84, 169, 168), (168, 169, 170, 167), (167, 170, 171, 166), (166, 171, 172, 165), (165, 172, 173, 164), (164, 173, 174, 163), (1, 65, 272, 255), (103, 211, 259, 255), (211, 210, 262, 259), (210, 209, 265, 262), (209, 208, 267, 265), (208, 207, 269, 267), (207, 206, 271, 269), (206, 205, 258, 271), (106, 107, 232, 240), (240, 232, 231, 241), (241, 231, 230, 242), (242, 230, 229, 243), (243, 229, 228, 244), (244, 228, 227, 245), (245, 227, 226, 246), (105, 106, 240, 219), (219, 240, 241, 220), (220, 241, 242, 221), (221, 242, 243, 222), (222, 243, 244, 223), (223, 244, 245, 224), (224, 245, 246, 225), (107, 95, 233, 232), (232, 233, 234, 231), (231, 234, 235, 230), (230, 235, 236, 229), (229, 236, 237, 228), (228, 237, 238, 227), (227, 238, 239, 226), (104, 105, 219, 212), (212, 219, 220, 213), (213, 220, 221, 214), (214, 221, 222, 215), (215, 222, 223, 216), (216, 223, 224, 217), (217, 224, 225, 218), (103, 104, 212, 211), (211, 212, 213, 210), (210, 213, 214, 209), (209, 214, 215, 208), (208, 215, 216, 207), (207, 216, 217, 206), (206, 217, 218, 205), (254, 5, 56), (17, 270, 273, 275), (264, 268, 64, 68), (260, 266, 62, 66), (258, 261, 156, 253), (259, 262, 248, 247), (265, 267, 250, 249), (263, 270, 147, 70), (269, 271, 252, 251), (272, 257, 123, 119), (268, 260, 66, 64), (263, 264, 68, 2), (256, 257, 63, 67), (255, 259, 247, 1), (262, 265, 249, 248), (267, 269, 251, 250), (266, 256, 67, 62), (255, 272, 119, 103), (271, 258, 253, 252), (52, 46, 274, 275), (254, 273, 21), (273, 270, 21), (275, 273, 52), (275, 274, 17), (274, 22, 9, 17), (280, 313, 312, 295), (311, 296, 310, 279), (306, 316, 317, 299), (309, 286, 290, 307), (302, 301, 290, 286), (282, 325, 327, 294), (294, 327, 329, 283), (303, 287, 310), (334, 336, 304), (305, 287, 303, 337), (282, 305, 335, 325), (326, 334, 304, 300), (316, 308, 291, 317), (314, 313, 280, 315), (283, 329, 330, 324), (298, 322, 550), (292, 306, 299, 288), (295, 312, 311, 279), (314, 315, 292, 288), (284, 289, 301, 302), (341, 548, 533, 339), (351, 320, 323, 366), (350, 319, 419, 422), (365, 321, 320, 351), (332, 530, 549, 328), (331, 300, 281, 332), (326, 300, 331), (335, 334, 326, 325), (305, 337, 335), (330, 322, 298, 324), (370, 356, 276, 345), (333, 303, 310, 296), (336, 333, 296, 304), (323, 318, 360, 366), (366, 360, 359, 367), (367, 359, 358, 368), (368, 358, 357, 369), (369, 357, 356, 370), (293, 361, 355, 285), (361, 362, 354, 355), (362, 363, 353, 354), (363, 364, 352, 353), (364, 365, 351, 352), (278, 539, 546, 297), (346, 347, 421, 423), (347, 348, 420, 421), (348, 349, 424, 420), (349, 350, 422, 424), (285, 355, 370, 345), (355, 354, 369, 370), (354, 353, 368, 369), (353, 352, 367, 368), (352, 351, 366, 367), (379, 380, 397, 395), (348, 347, 387, 386), (349, 348, 386, 384), (350, 349, 384, 388), (383, 371, 375, 398), (387, 392, 390, 386), (386, 390, 389, 384), (384, 389, 393, 388), (385, 346, 539, 540), (387, 347, 346, 385), (378, 319, 350, 388), (389, 415, 417, 393), (392, 418, 416, 390), (391, 385, 540, 544), (392, 387, 385, 391), (390, 416, 415, 389), (374, 378, 388, 393), (394, 382, 383, 398), (396, 381, 382, 394), (397, 380, 381, 396), (397, 402, 399, 395), (375, 373, 400, 398), (402, 405, 404, 399), (401, 394, 398, 400), (403, 396, 394, 401), (373, 377, 407, 400), (402, 397, 396, 403), (399, 404, 532, 533), (404, 410, 542, 532), (408, 403, 401, 406), (405, 402, 403, 408), (377, 372, 409, 407), (405, 412, 410, 404), (406, 401, 400, 407), (411, 406, 407, 409), (413, 408, 406, 411), (412, 405, 408, 413), (372, 376, 417, 409), (410, 414, 536, 542), (412, 418, 414, 410), (376, 374, 393, 417), (415, 411, 409, 417), (416, 413, 411, 415), (414, 391, 544, 536), (418, 412, 413, 416), (418, 392, 391, 414), (421, 362, 361, 423), (419, 321, 365, 422), (420, 363, 362, 421), (424, 364, 363, 420), (423, 361, 293, 546), (422, 365, 364, 424), (308, 309, 307, 291), (439, 426, 431, 450), (451, 427, 425, 462), (463, 428, 427, 451), (469, 429, 428, 463), (475, 430, 429, 469), (450, 431, 430, 475), (481, 434, 435, 494), (494, 435, 436, 501), (502, 438, 433, 515), (501, 436, 437, 522), (522, 437, 438, 502), (481, 534, 537, 434), (360, 445, 480, 359), (445, 446, 479, 480), (446, 447, 478, 479), (447, 448, 477, 478), (448, 449, 476, 477), (449, 450, 475, 476), (359, 480, 474, 358), (480, 479, 473, 474), (479, 478, 472, 473), (478, 477, 471, 472), (477, 476, 470, 471), (476, 475, 469, 470), (358, 474, 468, 357), (474, 473, 467, 468), (473, 472, 466, 467), (472, 471, 465, 466), (471, 470, 464, 465), (470, 469, 463, 464), (357, 468, 456, 356), (468, 467, 455, 456), (467, 466, 454, 455), (466, 465, 453, 454), (465, 464, 452, 453), (464, 463, 451, 452), (356, 456, 457, 276), (456, 455, 458, 457), (455, 454, 459, 458), (454, 453, 460, 459), (453, 452, 461, 460), (452, 451, 462, 461), (318, 444, 445, 360), (444, 443, 446, 445), (443, 442, 447, 446), (442, 441, 448, 447), (441, 440, 449, 448), (440, 439, 450, 449), (277, 531, 548, 341), (379, 531, 535, 487), (487, 535, 538, 486), (486, 538, 541, 485), (485, 541, 543, 484), (484, 543, 545, 483), (483, 545, 547, 482), (482, 547, 534, 481), (382, 516, 508, 383), (516, 517, 507, 508), (517, 518, 506, 507), (518, 519, 505, 506), (519, 520, 504, 505), (520, 521, 503, 504), (521, 522, 502, 503), (381, 495, 516, 382), (495, 496, 517, 516), (496, 497, 518, 517), (497, 498, 519, 518), (498, 499, 520, 519), (499, 500, 521, 520), (500, 501, 522, 521), (383, 508, 509, 371), (508, 507, 510, 509), (507, 506, 511, 510), (506, 505, 512, 511), (505, 504, 513, 512), (504, 503, 514, 513), (503, 502, 515, 514), (380, 488, 495, 381), (488, 489, 496, 495), (489, 490, 497, 496), (490, 491, 498, 497), (491, 492, 499, 498), (492, 493, 500, 499), (493, 494, 501, 500), (379, 487, 488, 380), (487, 486, 489, 488), (486, 485, 490, 489), (485, 484, 491, 490), (484, 483, 492, 491), (483, 482, 493, 492), (482, 481, 494, 493), (530, 332, 281), (293, 551, 549, 546), (540, 344, 340, 544), (536, 342, 338, 542), (534, 529, 432, 537), (535, 523, 524, 538), (541, 525, 526, 543), (539, 346, 423, 546), (545, 527, 528, 547), (548, 395, 399, 533), (544, 340, 342, 536), (539, 278, 344, 540), (532, 343, 339, 533), (531, 277, 523, 535), (538, 524, 525, 541), (543, 526, 527, 545), (542, 338, 343, 532), (531, 379, 395, 548), (547, 528, 529, 534), (328, 551, 550, 322), (530, 297, 549), (549, 297, 546), (551, 328, 549), (551, 293, 550), (550, 293, 285, 298), (42, 318, 323, 47), (168, 444, 318, 42), (12, 288, 299, 23), (53, 329, 327, 51), (14, 290, 301, 25), (46, 322, 330, 54), (26, 302, 286, 10), (186, 462, 425, 149), (55, 331, 332, 56), (29, 305, 282, 6), (7, 283, 324, 48), (39, 315, 280, 4), (51, 327, 325, 49), (49, 325, 326, 50), (6, 282, 294, 18), (261, 537, 432, 156), (58, 334, 335, 59), (13, 289, 284, 8), (159, 435, 434, 158), (60, 336, 334, 58), (48, 324, 298, 22), (160, 436, 435, 159), (23, 299, 317, 41), (161, 437, 436, 160), (61, 337, 303, 27), (25, 301, 289, 13), (162, 438, 437, 161), (59, 335, 337, 61), (157, 433, 438, 162), (57, 333, 336, 60), (8, 284, 302, 26), (62, 338, 342, 66), (63, 339, 343, 67), (11, 287, 305, 29), (64, 340, 344, 68), (28, 304, 296, 20), (30, 306, 292, 16), (239, 515, 433, 157), (65, 341, 339, 63), (31, 307, 290, 14), (254, 530, 281, 5), (33, 309, 308, 32), (156, 432, 529, 253), (5, 281, 300, 24), (10, 286, 309, 33), (150, 426, 439, 163), (2, 278, 297, 21), (4, 280, 295, 19), (163, 439, 440, 164), (66, 342, 340, 64), (164, 440, 441, 165), (67, 343, 338, 62), (165, 441, 442, 166), (45, 321, 419, 143), (68, 344, 278, 2), (166, 442, 443, 167), (95, 371, 509, 233), (167, 443, 444, 168), (233, 509, 510, 234), (234, 510, 511, 235), (27, 303, 333, 57), (235, 511, 512, 236), (16, 292, 315, 39), (236, 512, 513, 237), (237, 513, 514, 238), (38, 314, 288, 12), (238, 514, 515, 239), (99, 375, 371, 95), (56, 332, 328, 52), (15, 291, 307, 31), (100, 376, 372, 96), (54, 330, 329, 53), (32, 308, 316, 40), (101, 377, 373, 97), (36, 312, 313, 37), (50, 326, 331, 55), (40, 316, 306, 30), (102, 378, 374, 98), (21, 297, 530, 254), (37, 313, 314, 38), (97, 373, 375, 99), (41, 317, 291, 15), (98, 374, 376, 100), (19, 295, 279, 3), (52, 328, 322, 46), (0, 276, 457, 181), (247, 523, 277, 1), (96, 372, 377, 101), (35, 311, 312, 36), (181, 457, 458, 182), (143, 419, 319, 43), (248, 524, 523, 247), (20, 296, 311, 35), (182, 458, 459, 183), (47, 323, 320, 44), (249, 525, 524, 248), (34, 310, 287, 11), (183, 459, 460, 184), (44, 320, 321, 45), (250, 526, 525, 249), (3, 279, 310, 34), (184, 460, 461, 185), (251, 527, 526, 250), (185, 461, 462, 186), (252, 528, 527, 251), (253, 529, 528, 252), (24, 300, 304, 28), (158, 434, 537, 261), (155, 431, 426, 150), (149, 425, 427, 151), (43, 319, 378, 102), (1, 277, 341, 65), (151, 427, 428, 152), (18, 294, 283, 7), (152, 428, 429, 153), (69, 345, 276, 0), (153, 429, 430, 154), (9, 285, 345, 69), (154, 430, 431, 155), (22, 298, 285, 9)])
me_water.polygons.foreach_set('use_smooth', [True] * 564)
me_water.polygons.foreach_set('material_index', [5, 5, 5, 5, 5, 5, 5, 5, 5, 5, 5, 5, 5, 5, 5, 5, 5, 5, 5, 5, 5, 5, 5, 5, 5, 5, 5, 5, 5, 5, 5, 5, 5, 5, 5, 5, 5, 5, 5, 5, 5, 5, 5, 5, 5, 5, 5, 5, 5, 5, 5, 5, 5, 5, 5, 5, 5, 5, 5, 5, 5, 5, 5, 5, 5, 5, 5, 5, 5, 5, 5, 5, 5, 5, 5, 5, 5, 5, 5, 5, 5, 5, 5, 5, 5, 5, 5, 5, 5, 5, 5, 5, 5, 5, 5, 5, 5, 5, 5, 5, 5, 5, 5, 5, 5, 5, 5, 5, 5, 5, 5, 5, 5, 5, 5, 5, 5, 5, 5, 5, 5, 5, 5, 5, 5, 5, 5, 5, 5, 5, 5, 5, 5, 5, 5, 5, 5, 5, 5, 5, 5, 5, 5, 5, 5, 5, 5, 5, 5, 5, 5, 5, 5, 5, 5, 5, 5, 5, 5, 5, 5, 5, 5, 5, 5, 5, 5, 5, 5, 5, 5, 5, 5, 5, 5, 5, 5, 5, 5, 5, 5, 5, 5, 5, 5, 5, 5, 5, 5, 5, 5, 5, 5, 5, 5, 5, 5, 5, 5, 5, 5, 5, 5, 5, 5, 5, 5, 5, 5, 5, 5, 5, 5, 5, 5, 5, 5, 5, 5, 5, 5, 5, 5, 5, 5, 5, 5, 5, 5, 5, 5, 5, 5, 5, 5, 5, 5, 5, 5, 5, 5, 5, 5, 5, 5, 5, 5, 5, 5, 5, 5, 5, 5, 5, 5, 5, 5, 5, 5, 5, 5, 5, 5, 5, 5, 5, 5, 5, 5, 5, 5, 5, 5, 5, 5, 5, 5, 5, 5, 5, 5, 5, 5, 5, 5, 5, 5, 5, 5, 5, 5, 5, 5, 5, 5, 5, 5, 5, 5, 5, 5, 5, 5, 5, 5, 5, 5, 5, 5, 5, 5, 5, 5, 5, 5, 5, 5, 5, 5, 5, 5, 5, 5, 5, 5, 5, 5, 5, 5, 5, 5, 5, 5, 5, 5, 5, 5, 5, 5, 5, 5, 5, 5, 5, 5, 5, 5, 5, 5, 5, 5, 5, 5, 5, 5, 5, 5, 5, 5, 5, 5, 5, 5, 5, 5, 5, 5, 5, 5, 5, 5, 5, 5, 5, 5, 5, 5, 5, 5, 5, 5, 5, 5, 5, 5, 5, 5, 5, 5, 5, 5, 5, 5, 5, 5, 5, 5, 5, 5, 5, 5, 5, 5, 5, 5, 5, 5, 5, 5, 5, 5, 5, 5, 5, 5, 5, 5, 5, 5, 5, 5, 5, 5, 5, 5, 5, 5, 5, 5, 5, 5, 5, 5, 5, 5, 5, 5, 5, 5, 5, 5, 5, 5, 5, 5, 5, 5, 5, 5, 5, 5, 5, 5, 5, 5, 5, 5, 5, 5, 5, 5, 5, 5, 5, 5, 5, 5, 5, 5, 5, 5, 5, 5, 5, 5, 5, 5, 5, 5, 5, 5, 5, 5, 5, 5, 5, 5, 5, 5, 5, 5, 5, 5, 5, 5, 5, 5, 5, 5, 5, 5, 5, 5, 5, 5, 5, 5, 5, 5, 5, 5, 5, 5, 5, 5, 5, 5, 5, 5, 5, 5, 5, 5, 5, 5, 5, 5, 5, 5, 5, 5, 5, 5, 5, 5, 5, 5, 5, 5, 5, 5, 5, 5, 5, 5, 5, 5, 5, 5, 5, 5, 5, 5, 5, 5, 5, 5, 5, 5, 5, 5, 5, 5, 5])
me_water.materials.append(mat_grass)
me_water.materials.append(mat_mountain)
me_water.materials.append(mat_snow)
me_water.materials.append(mat_sand)
me_water.materials.append(mat_sky)
me_water.materials.append(mat_water)
me_water.use_remesh_preserve_volume = False
me_water.use_remesh_preserve_attributes = False
me_water.use_mirror_vertex_groups = False
me_water.update()
me_cloud2 = bpy.data.meshes.new('Cloud2')
me_cloud2.from_pydata([(-0.2214, -1.974, -0.8817), (-0.3012, 2.222, -1.248), (0.2681, -0.02388, -0.5826), (-0.3524, -0.4583, -1.214), (-1.291, 3.857, 0.9454), (0.3732, -0.4472, 0.585), (1.624, -1.772, 0.2269), (0.1205, -2.486, 1.321), (0.07199, -4.603, -0.0775), (-0.846, 5.112, -0.5372), (-0.5047, 2.971, -0.03933), (-0.3454, -0.2547, 1.499), (0.8474, -3.322, -0.4556), (0.2299, 3.006, -1.168), (0.4456, -2.402, 0.8201), (0.4905, -3.668, -1.225), (-0.1678, 4.371, -0.9871), (-0.4436, 0.3434, 0.7052), (-1.111, 1.755, 0.7971), (-1.552, 0.7607, 1.512), (-0.5636, 1.51, -0.1998)], [], [(15, 12, 8), (1, 2, 3), (16, 9, 4, 10), (11, 7, 14, 5), (13, 16, 10), (6, 5, 14, 12), (2, 17, 5, 6), (6, 0, 3, 2), (12, 14, 7, 8), (17, 19, 11, 5), (10, 4, 18), (10, 18, 20), (0, 6, 12, 15), (1, 20, 17, 2), (10, 20, 1, 13), (20, 18, 19, 17)])
me_cloud2.polygons.foreach_set('use_smooth', [True] * 16)
me_cloud2.materials.append(mat_clouds)
me_cloud2.use_remesh_preserve_volume = False
me_cloud2.use_remesh_preserve_attributes = False
me_cloud2.use_mirror_vertex_groups = False
me_cloud2.update()
me_cloud = bpy.data.meshes.new('Cloud')
me_cloud.from_pydata([(-0.9714, -2.983, -1.514), (-1.051, 2.098, -2.044), (0.1154, -0.2176, -2.132), (-1.173, -0.7698, -2.412), (-0.6889, 4.711, 2.18), (0.3441, -0.6548, 1.232), (1.503, -2.389, 0.1156), (-0.4449, -3.742, 2.697), (0.814, -6.958, 0.3482), (-1.362, 7.658, -0.7577), (0.01004, 3.788, 1.066), (-0.4913, -1.138, 2.232), (0.7774, -4.936, 0.4713), (0.6123, 3.886, -1.611), (0.05565, -3.609, 1.947), (0.1311, -5.68, -0.7164), (0.05493, 6.145, -1.052), (0.04485, 0.4606, 0.5969), (-0.7054, 2.048, 1.168), (-1.187, 0.2173, 1.329), (0.03115, 1.743, 0.7625)], [], [(15, 12, 8), (1, 2, 3), (16, 9, 4, 10), (11, 7, 14, 5), (13, 16, 10), (6, 5, 14, 12), (2, 17, 5, 6), (6, 0, 3, 2), (12, 14, 7, 8), (17, 19, 11, 5), (10, 4, 18), (10, 18, 20), (0, 6, 12, 15), (1, 20, 17, 2), (10, 20, 1, 13), (20, 18, 19, 17)])
me_cloud.polygons.foreach_set('use_smooth', [True] * 16)
me_cloud.materials.append(mat_clouds)
me_cloud.use_remesh_preserve_volume = False
me_cloud.use_remesh_preserve_attributes = False
me_cloud.use_mirror_vertex_groups = False
me_cloud.update()
me_bg = bpy.data.meshes.new('BG')
me_bg.from_pydata([(-0.2962, 30.37, -22.81), (0.1404, 30.37, 22.62), (0.1713, -30.48, -22.45), (0.1404, -30.43, 22.62), (-0.002557, -4.6, -22.59)], [], [(0, 1, 3, 2, 4)])
me_bg.polygons.foreach_set('material_index', [5])
me_bg.materials.append(mat_grass)
me_bg.materials.append(mat_water)
me_bg.materials.append(mat_mountain)
me_bg.materials.append(mat_snow)
me_bg.materials.append(mat_sand)
me_bg.materials.append(mat_sky)
me_bg.use_remesh_preserve_volume = False
me_bg.use_remesh_preserve_attributes = False
me_bg.use_mirror_vertex_groups = False
me_bg.update()
me_terrain = bpy.data.meshes.new('Terrain')
me_terrain.from_pydata([(-10.82, -9.091, 6.045), (7.799, -9.091, 0.383), (-10.88, 14.83, 2.509), (-10.82, 4.705, 2.289), (-2.277, 14.33, 0.3243), (-10.82, -0.2946, 1.633), (-5.815, 14.71, 0.383), (-10.82, 9.705, 0.383), (-1.746, 9.705, 0.383), (-5.692, 4.212, 0.3824), (-5.366, 9.708, 4.377), (-10.82, 7.205, 0.383), (-1.77, 12.18, 0.5123), (-8.315, 4.705, 0.383), (-10.82, 2.205, 3.963), (-10.82, 12.21, 2.91), (-1.926, -3.135, 0.479), (-7.106, 7.807, 3.458), (-5.815, 7.205, 2.75), (-8.315, 9.705, 2.75), (-3.315, 9.705, 2.75), (-3.315, 7.205, 2.129), (-8.315, 7.205, 2.75), (-8.315, 12.21, 2.05), (-4.222, -3.298, 0.479), (-8.315, 2.205, 1.884), (4.83, -0.3211, 0.383), (-3.315, 12.21, 2.24), (-10.73, 5.925, 0.7748), (-9.568, 4.726, 0.8475), (-10.67, 0.8839, 2.818), (-1.398, 8.385, 0.4086), (-5.225, 1.794, 0.3847), (-9.587, -0.2812, 0.9073), (-5.247, 8.828, 3.849), (-4.431, 9.712, 3.865), (-10.83, -1.494, 0.7166), (-7.065, 4.698, 0.3706), (-10.65, 3.437, 3.171), (-3.469, 14.71, 0.383), (-5.344, 11.08, 3.7), (-5.834, 6.036, 1.482), (-7.208, 9.711, 3.877), (-2.334, 9.706, 1.496), (-3.26, 8.431, 2.539), (-3.306, 5.999, 1.194), (-4.543, 7.158, 2.528), (-2.313, 7.196, 1.194), (-8.368, 8.455, 2.871), (-8.43, 6.074, 1.442), (-9.6, 7.161, 1.603), (-7.065, 7.154, 2.869), (-8.266, 3.426, 1.084), (-8.25, 0.9205, 1.192), (-9.596, 2.205, 2.886), (-7.122, 2.206, 1.039), (-3.401, 13.47, 1.337), (-3.259, 10.98, 2.601), (-6.499, 11.52, 2.75), (-2.555, 12.22, 1.462), (-2.299, 10.97, 1.446), (-4.437, 11.06, 3.381), (-6.965, 0.9521, 0.7325), (-9.49, 0.9085, 1.964), (-9.486, 3.441, 1.838), (-7.13, 6.027, 0.8894), (-9.609, 5.978, 2.176), (-2.298, 5.965, 0.7519), (-4.555, 5.995, 1.384), (-4.433, 8.354, 3.347), (-2.297, 8.443, 1.414), (-7.182, 9.035, 4.568), (-7.075, 3.43, 0.6327), (2.771, -4.425, 0.383), (5.137, -4.759, 0.383), (-11.02, -4.099, 0.5506), (7.06, -6.225, 0.383), (-0.01937, -2.725, 0.4158), (-5.327, -2.576, 0.4504), (-8.67, -4.087, 0.4134), (-5.871, -7.494, 1.568), (-10.83, -2.908, 0.7166), (-5.815, 13.52, 1.508), (-8.353, 8.102, 2.837), (-6.163, 8.008, 3.482), (-4.745, 9.711, 4.037), (-10.08, 2.205, 3.312), (-10.73, 1.422, 3.284), (3.968, -4.512, 0.383), (-3.537, -3.26, 0.479), (7.38, 0.2681, -0.2552), (6.411, -5.061, 0.383), (3.917, -0.6502, 0.383), (-9.748, -4.048, 0.5293), (0.813, 28.91, 0.3835), (1.663, -0.2233, 0.4573), (-5.806, -2.425, 0.4768), (-7.884, -3.62, 0.3492), (-7.774, -3.798, 0.3083), (-0.9675, 28.91, 0.3835), (-1.163, -3.062, 0.479), (-2.175, 19.7, 0.3835), (5.399, 18.01, 0.6035), (-1.83, -1.908, 0.479), (5.138, 19.7, 0.3429), (-4.104, -2.777, 0.479), (-4.816, -2.804, 0.479), (-4.959, -3.123, 0.479), (-6.676, -7.492, 1.545), (-6.304, -2.228, 0.4865), (-6.323, -2.024, 0.4817), (-11.1, 16.6, 3.833), (-3.258, 15.97, 0.1606), (-11.28, 17.87, 5.129), (6.571, -3.427, 0.383), (-10.88, -7.483, 4.873), (3.21, -2.404, 0.383), (-4.571, 28.84, 0.383), (3.323, -1.805, 0.383), (3.846, -3.136, 0.383), (6.913, -2.792, 0.383), (4.83, -3.8, 0.383), (4.611, -1.603, 0.383), (-0.389, -1.718, 0.2349), (-4.571, 30.38, 0.383), (7.799, 30.45, -0.2547), (8.303, 16.31, -0.2552), (-10.82, -30.7, 0.5506), (7.528, 8.281, -0.1946), (-2.138, -12.18, 0.383), (6.132, -12.18, 0.383), (2.898, -12.18, 0.383), (-7.978, -27.61, 0.383), (7.281, 12.3, -0.2552), (1.438, -12.18, 0.383), (-6.701, -27.61, 0.383), (4.057, -27.61, 0.383), (5.336, -12.18, 0.383), (8.39, 4.22, -0.2552), (-5.17, -27.61, 0.383), (-4.442, -12.18, 0.4854), (-1.114, -27.61, 0.383), (0.07786, -12.18, 0.383), (-3.725, -27.61, 0.383), (-2.821, -12.18, 0.383), (3.077, 17.75, 0.3834), (2.928, 15.69, 0.3831), (3.326, 11.66, 0.383), (-5.045, -5.988, 0.4854), (-4.882, -9.091, 0.5164), (1.465, 17.59, 0.3834), (3.607, 0.5995, 0.3824), (-0.1062, 17.53, 0.3834), (-1.74, 17.28, 0.3845), (-5.562, -9.091, 0.4836), (-3.725, -9.091, 0.386), (-4.442, -9.091, 0.5164), (-3.996, -6.014, 0.4762), (-4.639, -5.996, 0.4854), (-5.516, -7.495, 0.4833), (-3.682, -7.499, 0.4304), (-2.676, -7.503, 0.4241), (-2.821, -9.091, 0.383), (-3.311, -6.04, 0.4634), (-1.99, -7.506, 0.4179), (-8.732, -1.411, 0.4667), (-1.855, -6.066, 0.4506), (-2.138, -9.091, 0.383), (-3.901, 3.901, 0.3739), (-1.055, -7.508, 0.4138), (-1.114, -9.091, 0.383), (-0.9999, -6.081, 0.4431), (0.1588, -7.511, 0.4085), (0.07786, -9.091, 0.383), (0.232, -6.103, 0.4324), (7.396, -7.527, 0.383), (-10.95, -5.881, 2.351), (1.484, -7.514, 0.4027), (1.525, -6.126, 0.421), (1.438, -9.091, 0.383), (2.869, -7.517, 0.3966), (2.898, -9.091, 0.383), (2.846, -6.149, 0.4095), (4.035, -7.519, 0.3915), (4.017, -6.17, 0.3992), (6.019, 18.16, -0.1771), (2.381, 2.701, 0.3825), (-1.853, 5.063, 0.4329), (-1.255, 5.15, 0.4188), (-4.188, 2.005, 0.374), (-1.732, 14.42, 0.393), (-3.29, 17.1, 0.3861), (-0.5791, 14.82, 0.3871), (3.873, 2.772, 0.3829), (-5.398, -1.148, 0.3639), (6.545, 12.19, -0.2552), (-7.571, -7.49, 2.249), (-9.627, -7.486, 2.258), (-9.667, -5.903, 2.351), (-4.04, -0.9453, 0.3806), (-2.343, 2.435, 0.3878), (-9.587, -9.091, 4.706), (-7.536, -9.844, 2.715), (3.914, 8.2, 0.383), (3.854, 6.47, 0.383), (-3.298, -2.547, 0.479), (0.2508, 0.2559, 0.3842), (2.277, 8.17, 0.383), (-2.645, 4.773, 0.5221), (3.859, 4.74, 0.383), (2.39, 4.923, 0.383), (-6.075, -9.091, 1.103), (1.874, 15.49, 0.3831), (2.01, 11.42, 0.383), (6.912, 16.18, -0.2552), (5.28, 15.95, 0.556), (4.833, 11.86, 0.2725), (6.742, 8.261, 0.008211), (-8.386, -9.091, 3.712), (-8.31, -5.927, 2.127), (-8.352, -7.488, 2.252), (5.239, 8.351, 0.4272), (6.136, 16.11, -0.1129), (2.325, 6.546, 0.383), (1.015, 2.741, 0.3832), (7.139, 18.16, -0.2547), (7.411, 19.7, -0.2548), (1.864, 0.5229, 0.3803), (-11.28, 30.15, 0.383), (7.799, -30.7, 0.383), (-6.701, -30.7, 0.383), (6.132, -30.7, 0.383), (5.336, -30.7, 0.383), (4.057, -30.7, 0.383), (2.898, -30.7, 0.383), (1.438, -30.7, 0.383), (0.07786, -30.7, 0.383), (-1.114, -30.7, 0.383), (-2.138, -30.7, 0.383), (-9.587, -30.7, 0.383), (-3.725, -30.7, 0.383), (-2.821, -30.7, 0.383), (-6.075, -30.7, 0.383), (-5.17, -30.7, 0.383), (-4.442, -30.7, 0.383), (-7.978, -30.7, 0.383), (-2.175, 30.45, 0.3835), (5.728, 30.45, -0.2547), (3.982, 30.45, 0.3835), (-3.531, 30.45, 0.3835), (2.919, 30.45, 0.3835), (6.897, 30.45, -0.2552), (-0.9675, 30.45, 0.3835), (0.813, 30.45, 0.3835), (-10.82, -27.61, 0.5506), (-10.57, -21.43, 3.095), (-10.82, -18.35, 3.973), (-10.82, -15.26, 2.351), (-10.28, -10.83, 4.8), (0.3696, 15.19, 0.3831), (6.437, 4.385, 0.1904), (6.304, 8.25, 0.3989), (6.225, 6.34, 0.35), (5.445, 6.399, 0.3772), (7.095, 6.299, -0.1028), (5.766, 12.06, -0.2552), (5.722, 14.0, 0.06653), (5.09, 13.84, 0.273), (6.634, 14.19, -0.1477), (3.22, 13.39, 0.383), (1.725, 13.04, 0.383), (3.672, 9.93, 0.383), (2.142, 9.793, 0.383), (6.098, 10.15, 0.2891), (4.829, 9.936, 0.3667), (-0.4414, -1.018, 0.4664), (-4.712, -1.025, 0.3611), (-3.453, 2.173, 0.3736), (1.094, 6.61, 0.383), (7.823, 2.241, -0.2552), (4.664, 0.7952, 0.3763), (8.155, 6.245, -0.2552), (0.6147, 12.75, 0.383), (0.8209, 11.21, 0.383), (7.235, 4.315, -0.02606), (6.999, 2.403, -0.169), (7.812, 14.43, -0.2552), (7.799, -12.18, 0.383), (7.799, -15.26, 0.383), (7.799, -18.35, 0.383), (7.799, -21.44, 0.383), (7.799, -24.52, 0.383), (7.799, -27.61, 0.383), (6.71, 10.21, 0.1913), (0.9634, 9.678, 0.383), (1.029, 8.144, 0.383), (5.222, 2.711, 0.3129), (5.574, 4.537, 0.3567), (7.229, 10.29, -0.1947), (0.5599, -2.306, 0.2349), (0.2747, -1.261, 0.2349), (1.27, -1.826, 0.2349), (1.077, -1.419, 0.2349), (-9.587, -24.52, 0.383), (-9.789, -21.44, 2.448), (-9.789, -18.35, 3.336), (-9.587, -15.26, 2.183), (-9.587, -12.18, 2.183), (6.053, -1.853, 0.383), (5.651, -3.852, 0.383), (-6.075, -12.18, 1.113), (-6.701, -15.26, 0.4128), (-4.188, 18.05, 0.3833), (-5.477, -5.977, 0.4854), (-7.04, -2.28, 0.467), (-7.572, -5.94, 0.4854), (-2.945, -0.7079, 0.3813), (-7.9, -21.44, 0.383), (-7.575, -18.35, 1.424), (-7.575, -15.26, 0.5515), (-7.575, -12.18, 2.183), (-8.386, -12.18, 2.183), (-8.386, -15.26, 2.183), (-8.922, -18.46, 2.31), (-4.978, -7.496, 0.5164), (-4.597, -7.497, 0.5164), (-1.307, 12.33, 0.4582), (-1.284, 11.0, 0.4478), (-0.2343, 2.66, 0.4328), (-1.67, 2.533, 0.3931), (0.03729, 5.132, 0.3963), (1.159, 5.076, 0.383), (5.209, -6.191, 0.3887), (6.328, 0.6133, 0.02243), (6.287, 2.544, 0.04202), (-1.313, 9.666, 0.383), (-6.061, -5.119, 0.4856), (-6.65, -5.957, 0.4834), (-0.4208, -2.142, 0.2349), (0.4385, -1.861, 0.4411), (5.445, -2.821, 1.083), (4.313, -2.333, 0.7161), (5.867, -6.203, 0.383), (-7.04, -2.63, 0.4487), (-11.28, 19.41, 5.43), (-11.28, 20.94, 3.84), (-11.28, 22.48, 3.069), (-11.28, 24.01, 2.701), (-11.23, 25.55, 1.493), (-11.28, 27.08, 1.079), (-11.28, 28.62, 0.383), (-4.491, 19.64, 0.3832), (-4.853, 21.15, 0.383), (-4.583, 22.7, 0.383), (-4.571, 25.77, 0.383), (-4.571, 27.3, 0.383), (-5.377, -2.931, 0.4789), (-0.03416, 8.206, 0.3902), (-1.261, 8.327, 0.4029), (-0.01029, 6.655, 0.3845), (-1.25, 6.688, 0.3896), (7.823, 20.14, -0.2547), (7.622, 21.62, -0.2565), (7.799, 22.77, -0.2547), (8.189, 25.84, -0.2547), (8.353, 28.91, -0.2547), (5.748, -4.904, 0.383), (5.267, -7.522, 0.3861), (5.988, -7.524, 0.383), (-1.198, -0.1232, 0.3903), (-1.816, -0.4782, 0.4246), (-9.896, -1.858, 0.5916), (-5.857, 0.9537, 0.575), (-7.121, -0.7057, 0.5616), (1.195, -2.884, 0.4703), (-0.1741, 12.55, 0.4062), (-8.52, -4.241, 0.3939), (-9.791, -4.34, 0.5506), (-10.97, -3.788, 0.5506), (-5.653, -2.196, 0.4459), (-1.685, 6.776, 0.4929), (5.336, -9.091, 0.383), (4.057, -9.091, 0.383), (-0.08267, 11.1, 0.4042), (-0.07487, 9.651, 0.383), (-1.828, 10.96, 0.5916), (8.427, 18.16, -0.2547), (6.132, -9.091, 0.383), (-9.768, 20.99, 2.792), (-8.269, 30.25, 0.383), (-8.31, 25.64, 0.383), (-8.323, 24.11, 0.383), (-8.283, 28.71, 0.383), (-8.337, 22.57, 0.383), (-8.296, 27.18, 0.383), (-9.326, 17.84, 3.99), (-9.424, 19.45, 4.613), (-10.05, 24.05, 1.734), (-9.947, 22.52, 1.852), (-7.065, 14.71, 0.383), (-6.531, 17.79, 2.036), (-6.308, 30.31, 0.383), (-6.489, 21.09, 1.366), (-6.329, 25.71, 0.383), (-6.16, 19.56, 1.846), (-6.336, 24.17, 0.383), (-6.315, 28.78, 0.383), (-6.342, 22.63, 0.383), (-6.322, 27.24, 0.383), (-9.729, -5.13, 0.4854), (-8.371, -5.438, 0.4854), (-6.766, 16.43, 1.492), (-5.139, 16.44, 0.3831), (-6.701, -18.35, 0.9759), (6.635, -0.4125, 0.06716), (-8.27, 17.82, 3.376), (-8.74, 16.51, 2.067), (-9.514, 12.21, 2.462), (-8.101, 21.04, 2.764), (-9.439, 14.11, 1.603), (-7.947, 19.5, 3.483), (7.63, -9.09, -3.613), (8.171, 16.31, -4.252), (8.258, 18.16, -4.251), (3.798, -4.511, -3.613), (4.967, -4.758, -3.613), (7.227, -7.527, -3.613), (6.891, -6.224, -3.613), (6.242, -5.06, -3.613), (-6.046, -2.195, -3.551), (-5.614, -2.576, -3.546), (-11.14, -3.787, -3.446), (-9.918, -4.047, -3.467), (-8.839, -4.087, -3.583), (-9.96, -4.339, -3.446), (-8.689, -4.241, -3.603), (1.025, -2.883, -3.526), (2.601, -4.424, -3.613), (-5.698, -3.122, -3.517), (-4.747, -3.297, -3.517), (5.579, -4.903, -3.613), (-6.658, -2.023, -3.515), (-11.19, -4.098, -3.446), (-0.1887, -2.725, -3.581), (-5.66, -2.93, -3.517), (-6.194, -2.425, -3.52), (-8.053, -3.619, -3.647), (-7.944, -3.797, -3.688), (-7.256, -2.63, -3.548), (-3.706, -3.259, -3.517), (3.677, -3.135, -3.613), (-0.5902, -2.141, -3.762), (-0.5583, -1.717, -3.762), (-5.654, -2.803, -3.517), (-5.093, -2.776, -3.517), (-7.226, -2.28, -3.529), (-6.648, -2.228, -3.51), (4.66, -3.799, -3.613), (6.401, -3.427, -3.613), (5.482, -3.851, -3.613), (4.442, -1.602, -3.613), (5.884, -1.852, -3.613), (3.041, -2.403, -3.613), (3.153, -1.804, -3.613), (0.9073, -1.418, -3.762), (1.101, -1.825, -3.762), (0.1054, -1.26, -3.762), (0.3906, -2.305, -3.762), (7.437, 8.281, -4.191), (7.377, 10.29, -4.191), (7.318, 12.3, -4.252), (7.748, 14.43, -4.252), (8.22, 4.221, -4.252), (7.986, 6.245, -4.252), (7.653, 2.242, -4.252), (-0.6107, -1.018, -3.53), (1.494, -0.2226, -3.539), (6.465, -0.4118, -3.929), (4.66, -0.3204, -3.613), (3.748, -0.6495, -3.613), (7.211, 0.2688, -4.252), (-2.0, -1.907, -3.517), (-3.468, -2.546, -3.517), (6.743, -2.792, -3.613), (-2.095, -3.135, -3.517), (-1.332, -3.062, -3.517), (5.963, -30.7, -3.613), (7.63, -30.7, -3.613), (3.887, -30.7, -3.613), (5.167, -30.7, -3.613), (-6.87, -30.7, -3.613), (-6.244, -30.7, -3.613), (2.729, -30.7, -3.613), (1.268, -30.7, -3.613), (-0.09149, -30.7, -3.613), (-1.283, -30.7, -3.613), (-2.307, -30.7, -3.613), (-3.706, -30.7, -3.613), (-4.829, -30.7, -3.613), (-4.389, -30.7, -3.613), (-5.489, -30.7, -3.613), (-9.757, -30.7, -3.613), (-8.148, -30.7, -3.613), (7.63, -27.61, -3.613), (-10.98, -30.7, -3.446), (-3.701, 30.45, -3.613), (-2.345, 30.45, -3.613), (5.559, 30.45, -4.251), (3.812, 30.45, -3.613), (2.75, 30.45, -3.613), (6.728, 30.45, -4.252), (7.63, 30.45, -4.251), (-1.137, 30.45, -3.613), (0.6437, 30.45, -3.613), (-5.903, 30.38, -3.613), (8.184, 28.91, -4.251), (7.63, -12.18, -3.613), (7.63, -15.26, -3.613), (7.63, -18.35, -3.613), (7.63, -21.44, -3.613), (7.63, -24.52, -3.613), (7.63, 20.14, -4.251), (7.452, 21.62, -4.253), (7.63, 22.77, -4.251), (7.63, 24.3, -4.251), (8.02, 25.84, -4.251), (8.071, 27.38, -4.251), (-10.82, -24.52, 0.5506), (-2.821, -27.61, 0.383), (-2.821, -24.52, 0.383), (-2.821, -21.44, 0.383), (-2.821, -18.35, 0.383), (-2.821, -15.26, 0.383), (-3.725, -12.18, 0.386), (-3.725, -15.26, 0.386), (-3.725, -18.35, 0.383), (-3.725, -21.44, 0.383), (-3.725, -24.52, 0.383), (0.07786, -27.61, 0.383), (0.07786, -24.52, 0.383), (0.07786, -21.44, 0.383), (0.07786, -18.35, 0.383), (0.07786, -15.26, 0.383), (-1.114, -12.18, 0.383), (-1.114, -15.26, 0.383), (-1.114, -18.35, 0.383), (-1.114, -21.44, 0.383), (-1.114, -24.52, 0.383), (-4.442, -27.61, 0.383), (-4.442, -24.52, 0.383), (-4.442, -21.44, 0.383), (-4.442, -18.35, 0.383), (-4.442, -15.26, 0.4854), (-4.882, -12.18, 0.5164), (-5.172, -15.26, 0.4694), (-5.17, -21.44, 0.383), (-5.17, -24.52, 0.383), (5.336, -27.61, 0.383), (5.336, -24.52, 0.383), (5.336, -21.44, 0.383), (5.336, -18.35, 0.383), (5.336, -15.26, 0.383), (4.057, -12.18, 0.383), (4.057, -15.26, 0.383), (4.057, -18.35, 0.383), (4.057, -21.44, 0.383), (4.057, -24.52, 0.383), (-9.587, -27.61, 0.383), (-6.075, -27.61, 0.383), (-6.075, -24.52, 0.383), (-6.075, -21.44, 0.383), (-6.075, -18.35, 0.5847), (-6.701, -21.44, 0.414), (-6.701, -24.52, 0.383), (1.438, -27.61, 0.383), (1.438, -24.52, 0.383), (1.438, -21.44, 0.383), (1.438, -18.35, 0.383), (1.438, -15.26, 0.383), (-5.17, -18.35, 0.4032), (-7.978, -24.52, 0.4065), (2.898, -27.61, 0.383), (2.898, -24.52, 0.383), (2.898, -21.44, 0.383), (2.898, -18.35, 0.383), (2.898, -15.26, 0.383), (6.132, -27.61, 0.383), (6.132, -24.52, 0.383), (6.132, -21.44, 0.383), (6.132, -18.35, 0.383), (6.132, -15.26, 0.383), (-2.138, -27.61, 0.383), (-2.138, -24.52, 0.383), (-2.138, -21.44, 0.383), (-2.138, -18.35, 0.383), (-2.138, -15.26, 0.383), (6.391, 19.7, 0.1492), (3.384, 19.7, 0.3835), (-3.832, 19.68, 0.3834), (6.802, 28.91, -0.2552), (7.027, 27.37, -0.185), (6.695, 25.86, -0.347), (6.636, 24.33, -0.347), (6.64, 22.79, -0.2903), (6.75, 21.36, -0.2654), (-4.571, 24.23, 0.383), (4.364, 28.91, 0.3444), (4.682, 27.33, 0.3091), (4.583, 25.84, 0.324), (4.687, 24.3, 0.3204), (5.002, 22.77, 0.231), (4.716, 21.24, 0.2624), (7.799, 24.3, -0.2547), (8.241, 27.37, -0.2547), (-2.175, 28.91, 0.3835), (-2.175, 27.37, 0.3835), (-2.175, 25.84, 0.3835), (-2.175, 24.3, 0.3835), (-2.175, 22.77, 0.3835), (-2.175, 21.23, 0.3835), (-0.3925, 19.7, 0.3835), (-0.3925, 21.23, 0.3835), (-0.9675, 22.77, 0.3835), (-0.9675, 24.3, 0.3835), (-0.9675, 25.84, 0.3835), (-0.9675, 27.37, 0.3835), (1.383, 19.7, 0.3835), (1.388, 21.23, 0.3835), (1.388, 22.77, 0.3835), (0.813, 24.3, 0.3835), (0.813, 25.84, 0.3835), (0.813, 27.37, 0.3835), (5.728, 28.91, 0.1079), (5.728, 27.37, -0.04836), (5.755, 25.85, 0.01839), (5.755, 24.31, 0.0193), (5.773, 22.78, -0.1171), (5.564, 21.24, 0.04014), (2.919, 28.91, 0.3835), (2.919, 27.37, 0.3835), (2.919, 25.84, 0.3835), (2.919, 24.3, 0.3835), (2.919, 22.77, 0.3835), (3.507, 21.23, 0.3835), (-3.531, 28.91, 0.3835), (-3.531, 27.37, 0.3835), (-3.531, 25.84, 0.3835), (-3.531, 24.3, 0.3835), (-3.744, 22.76, 0.3835), (-3.853, 21.22, 0.3834), (-10.99, -4.817, 0.4854), (-6.007, -6.602, 0.4831), (-6.049, -0.9338, 0.3964), (-11.28, 30.15, -3.617), (-8.269, 30.25, -3.617), (-6.553, 30.31, -3.617), (6.536, -5.284, 0.383), (-5.321, -3.517, 0.4802), (1.243, -3.686, 0.4631), (-6.914, -3.704, 0.4599), (5.771, -5.416, 0.383), (6.366, -5.283, -3.613), (-1.131, -3.641, 0.4721), (-1.912, -3.697, 0.4735), (-4.898, -3.674, 0.4802), (-6.244, -2.945, 0.4863), (-3.494, -3.793, 0.476), (-4.179, -3.819, 0.4784), (-9.779, -4.491, 0.5381), (0.2312, -3.316, 0.4255), (2.795, -4.982, 0.3915), (3.983, -5.016, 0.3879), (5.15, -5.033, 0.3841), (-7.736, -4.208, 0.3422), (-5.743, -3.106, 0.4785), (-11.01, -4.237, 0.5381), (-8.491, -4.471, 0.4114), (4.514, -0.4348, 0.383), (4.299, 0.7276, 0.3784), (4.467, 15.86, 0.4963), (4.312, 11.79, 0.3106), (4.781, 8.299, 0.4119), (4.981, 4.607, 0.3658), (4.895, 6.424, 0.3792), (4.444, 13.69, 0.311), (4.429, 9.934, 0.3723), (4.756, 2.732, 0.3371), (3.614, 30.45, 0.3835), (4.345, -0.4341, -3.613), (3.445, 30.45, -3.613), (4.597, 17.92, 0.5274), (4.532, 19.7, 0.3569), (4.298, 21.23, 0.3043), (4.283, 22.77, 0.2837), (4.076, 24.3, 0.3422), (4.008, 25.84, 0.3446), (4.073, 27.34, 0.3348), (3.864, 28.91, 0.3579)], [], [(56, 4, 39), (72, 32, 9), (23, 58, 82), (71, 34, 10, 42), (70, 31, 8, 43), (69, 44, 20, 35), (68, 45, 21, 46), (67, 380, 47), (50, 22, 83, 48), (66, 49, 22, 50), (65, 41, 18, 51), (15, 417, 419, 2), (7, 19, 23, 417), (42, 10, 40), (64, 52, 13, 29), (63, 53, 25, 54), (62, 372, 32, 55), (337, 651, 336), (382, 181, 131, 562), (291, 587, 586, 292), (32, 168, 9), (83, 17, 71, 48), (61, 57, 27, 58), (60, 385, 12, 59), (57, 60, 59, 27), (20, 43, 60, 57), (43, 8, 385, 60), (40, 61, 58), (10, 85, 40), (35, 20, 57, 61), (53, 62, 55, 25), (165, 373, 62, 53), (30, 63, 54, 86, 87), (5, 33, 63, 30), (33, 165, 53, 63), (38, 64, 29, 3), (14, 86, 38), (54, 25, 52, 64), (36, 371, 33, 5), (19, 58, 23), (49, 65, 51, 22), (13, 37, 65, 49), (37, 9, 41, 65), (28, 66, 50, 11), (3, 29, 66, 28), (29, 13, 49, 66), (11, 50, 19, 7), (45, 67, 47, 21), (168, 208, 67, 45), (208, 380, 67), (41, 68, 46, 18), (9, 168, 68, 41), (168, 45, 68), (34, 69, 35, 85), (18, 46, 69, 34), (46, 21, 44, 69), (44, 70, 43, 20), (21, 47, 70, 44), (47, 380, 31, 70), (48, 71, 42, 19), (22, 51, 17, 83), (51, 18, 84, 17), (52, 72, 37, 13), (25, 55, 72, 52), (55, 32, 72), (27, 59, 56), (59, 12, 4, 56), (290, 588, 587, 291), (289, 589, 588, 290), (288, 590, 589, 289), (287, 130, 590, 288), (373, 372, 62), (165, 33, 371), (81, 371, 36), (345, 396, 388), (82, 56, 39, 6), (58, 19, 42, 40), (19, 50, 48), (82, 58, 27, 56), (17, 84, 34, 71), (85, 10, 34), (40, 85, 35, 61), (87, 86, 14), (38, 86, 54, 64), (84, 18, 34), (1, 387, 130, 287), (547, 592, 591, 141), (546, 593, 592, 547), (108, 211, 80), (399, 6, 412, 411), (312, 412, 112), (112, 39, 4), (545, 594, 593, 546), (544, 595, 594, 545), (543, 129, 595, 544), (170, 167, 129, 543), (580, 303, 567, 132), (117, 644, 249, 124), (644, 614, 246, 249), (94, 638, 250, 253), (99, 94, 253, 252), (614, 99, 252, 246), (599, 251, 247, 632), (697, 606, 248, 687), (606, 632, 247, 248), (214, 225, 185, 222), (132, 567, 239, 245), (141, 591, 238, 237), (292, 586, 231, 229), (136, 581, 234, 233), (143, 548, 244, 240), (591, 528, 241, 238), (135, 132, 245, 230), (139, 568, 242, 243), (586, 557, 232, 231), (581, 574, 235, 234), (574, 538, 236, 235), (568, 135, 230, 242), (567, 254, 127, 239), (557, 136, 233, 232), (548, 139, 243, 244), (538, 141, 237, 236), (528, 143, 240, 241), (328, 369, 206, 224), (192, 375, 282, 259), (153, 192, 259, 152), (359, 330, 331, 278), (357, 359, 278, 295), (330, 328, 224, 331), (369, 103, 275, 206), (384, 357, 295, 294), (325, 156, 155, 160), (158, 325, 160, 157), (664, 158, 157, 667), (148, 324, 325, 158), (657, 148, 158, 664), (324, 149, 156, 325), (659, 337, 336, 665), (673, 315, 337, 659), (185, 102, 215, 222), (187, 188, 360, 380), (208, 187, 380), (386, 225, 214, 126), (285, 333, 90, 279), (666, 163, 166, 663), (383, 384, 294, 283), (315, 410, 219), (667, 157, 163, 666), (155, 162, 161, 160), (160, 161, 163, 157), (154, 149, 324, 159), (159, 324, 148, 313), (164, 167, 170, 169), (663, 166, 171, 662), (166, 164, 169, 171), (169, 170, 173, 172), (662, 171, 174, 669), (171, 169, 172, 174), (172, 173, 179, 177), (669, 174, 178, 658), (174, 172, 177, 178), (177, 179, 181, 180), (658, 178, 182, 670), (178, 177, 180, 182), (180, 181, 382, 183), (670, 182, 184, 671), (182, 180, 183, 184), (183, 382, 381, 367), (671, 184, 332, 672), (184, 183, 367, 332), (367, 381, 387, 368), (672, 332, 342, 660), (332, 367, 368, 342), (76, 342, 368, 175), (161, 164, 166, 163), (175, 368, 387, 1), (660, 342, 76, 656), (329, 328, 330, 188), (200, 329, 188, 187), (277, 200, 187, 208), (199, 316, 200, 277), (316, 370, 329, 200), (370, 369, 328, 329), (205, 103, 369, 370), (205, 370, 316, 105), (168, 32, 189), (277, 276, 199), (115, 197, 198, 176), (277, 189, 194, 276), (189, 32, 652, 194), (199, 276, 78, 106), (176, 198, 409, 650), (276, 194, 379, 78), (373, 165, 79, 97), (194, 652, 110, 379), (106, 105, 316, 199), (190, 326, 375, 192), (335, 358, 357, 384), (191, 190, 192, 153), (327, 335, 384, 383), (360, 188, 330, 359), (326, 327, 383, 375), (358, 360, 359, 357), (31, 380, 360, 358), (8, 31, 358, 335), (385, 8, 335, 327), (12, 385, 327, 326), (4, 12, 326, 190), (32, 372, 373, 652), (378, 93, 371, 81), (79, 165, 371, 93), (686, 193, 151, 678), (260, 334, 285, 284), (206, 227, 186, 224), (197, 220, 219, 198), (196, 108, 337, 315), (190, 191, 112, 4), (0, 201, 115), (201, 218, 220, 197), (202, 211, 108, 196), (227, 151, 193, 186), (333, 414, 90), (334, 296, 280, 333), (333, 285, 334), (95, 227, 206, 275), (92, 151, 227, 95), (677, 678, 151, 92), (334, 260, 297, 296), (262, 260, 284, 264), (264, 284, 138, 281), (265, 273, 293, 195), (266, 265, 195, 268), (268, 195, 133, 286), (295, 278, 223, 207), (80, 211, 154, 159), (294, 295, 207, 272), (272, 207, 203, 271), (331, 224, 186, 210), (278, 331, 210, 223), (223, 210, 209, 204), (219, 410, 409, 198), (219, 220, 196, 315), (220, 218, 202, 196), (259, 282, 270, 212), (152, 259, 212, 150), (150, 212, 146, 145), (283, 294, 272, 213), (282, 283, 213, 270), (270, 213, 147, 269), (222, 266, 268, 214), (365, 125, 251, 599), (679, 684, 267, 215), (690, 679, 215, 102), (680, 685, 274, 216), (684, 680, 216, 267), (267, 216, 265, 266), (261, 262, 264, 217), (273, 261, 217, 293), (293, 217, 128, 298), (681, 683, 263, 221), (685, 681, 221, 274), (274, 221, 261, 273), (682, 686, 296, 297), (683, 682, 297, 263), (263, 297, 260, 262), (221, 263, 262, 261), (217, 264, 281, 128), (216, 274, 273, 265), (215, 267, 266, 222), (350, 392, 389, 228), (214, 268, 286, 126), (213, 272, 271, 147), (212, 270, 269, 146), (210, 186, 193, 209), (207, 223, 204, 203), (195, 293, 298, 133), (284, 285, 279, 138), (338, 299, 339), (218, 201, 307, 321), (321, 307, 306, 322), (322, 306, 305, 323), (323, 305, 304), (317, 304, 303), (302, 300, 339), (299, 301, 302, 339), (116, 119, 341, 118), (121, 309, 114, 340), (119, 121, 340, 341), (340, 114, 120, 308), (674, 313, 148, 657), (118, 341, 122), (336, 651, 159, 313), (162, 167, 164, 161), (665, 336, 313, 674), (341, 340, 308, 122), (375, 383, 283, 282), (339, 300, 123, 338), (308, 461, 460, 122), (291, 292, 503, 520), (100, 77, 443, 485), (138, 279, 474, 472), (379, 110, 441, 429), (365, 613, 526, 515), (309, 459, 458, 114), (290, 291, 520, 519), (366, 91, 428, 440), (253, 250, 509, 513), (613, 364, 525, 526), (289, 290, 519, 518), (124, 249, 505, 514), (364, 612, 524, 525), (119, 450, 457, 121), (211, 202, 320, 310), (310, 320, 319, 311), (311, 319, 318, 413), (288, 289, 518, 517), (133, 298, 469, 470), (154, 211, 310, 553), (553, 310, 311), (252, 253, 513, 512), (612, 363, 523, 524), (287, 288, 517, 516), (73, 88, 424, 437), (246, 252, 512, 506), (363, 362, 522, 523), (175, 1, 421, 426), (1, 287, 516, 421), (251, 125, 511, 510), (362, 361, 521, 522), (687, 248, 508, 689), (361, 386, 423, 521), (128, 281, 473, 468), (202, 218, 321, 320), (320, 321, 322, 319), (319, 322, 323, 318), (318, 323, 317, 413), (248, 247, 507, 508), (279, 90, 480, 474), (677, 92, 479, 688), (230, 245, 502, 490), (249, 246, 506, 505), (414, 26, 478, 477), (239, 127, 504, 501), (126, 286, 471, 422), (201, 258, 307), (307, 258, 257, 306), (306, 257, 256, 305), (305, 256, 255, 304), (304, 255, 527, 303), (105, 106, 453, 454), (109, 96, 445, 456), (90, 414, 477, 480), (114, 458, 483, 120), (343, 109, 456, 448), (243, 242, 491, 500), (314, 97, 446, 455), (110, 314, 455, 441), (275, 103, 481, 475), (106, 78, 430, 453), (103, 205, 482, 481), (95, 275, 475, 476), (292, 229, 487, 503), (107, 24, 439, 438), (374, 73, 437, 436), (281, 138, 472, 473), (245, 239, 501, 502), (79, 93, 432, 433), (244, 243, 500, 498), (286, 133, 470, 471), (89, 16, 484, 449), (241, 240, 499, 497), (205, 105, 454, 482), (78, 379, 429, 430), (240, 244, 498, 499), (656, 76, 427, 661), (238, 241, 497, 496), (356, 107, 438, 444), (76, 175, 426, 427), (237, 238, 496, 495), (298, 128, 468, 469), (122, 460, 463, 118), (236, 237, 495, 494), (123, 452, 451, 338), (300, 466, 452, 123), (121, 457, 459, 309), (235, 236, 494, 493), (120, 483, 461, 308), (234, 235, 493, 492), (233, 234, 492, 488), (231, 232, 489, 486), (88, 74, 425, 424), (242, 230, 490, 491), (24, 89, 449, 439), (232, 233, 488, 489), (376, 98, 447, 435), (229, 231, 486, 487), (98, 343, 448, 447), (113, 396, 344), (344, 396, 345), (345, 388, 398, 346), (346, 398, 397, 347), (347, 397, 348), (348, 390, 394, 349), (349, 394, 392, 350), (97, 79, 433, 446), (247, 251, 510, 507), (96, 356, 444, 445), (118, 463, 462, 116), (405, 407, 353, 605), (406, 408, 355, 117), (404, 400, 312, 351), (403, 405, 605, 354), (402, 404, 351, 352), (408, 403, 354, 355), (407, 402, 352, 353), (401, 406, 117, 124), (389, 392, 406, 401), (397, 398, 393, 391), (395, 415, 420, 396), (113, 111, 395), (348, 397, 391, 390), (395, 111, 416, 415), (394, 390, 403, 408), (388, 396, 420, 418), (390, 391, 405, 403), (396, 113, 395), (392, 394, 408, 406), (391, 393, 407, 405), (82, 6, 399, 23), (77, 374, 436, 443), (116, 462, 450, 119), (159, 651, 80), (92, 95, 476, 479), (386, 126, 422, 423), (651, 337, 108, 80), (411, 412, 312, 400), (411, 416, 419, 399), (112, 412, 6, 39), (75, 377, 434, 442), (74, 366, 440, 425), (258, 201, 0), (115, 201, 197), (304, 317, 323), (420, 415, 400, 404), (419, 417, 23, 399), (418, 402, 407, 393), (417, 15, 7), (419, 416, 111, 2), (418, 420, 404, 402), (415, 416, 411, 400), (388, 418, 393, 398), (16, 100, 485, 484), (9, 37, 72), (93, 378, 431, 432), (125, 365, 515, 511), (467, 465, 301, 299), (451, 467, 299, 338), (464, 466, 300, 302), (465, 464, 302, 301), (434, 377, 376, 435), (562, 131, 585, 563), (563, 585, 584, 564), (564, 584, 583, 565), (565, 583, 582, 566), (566, 582, 581, 136), (155, 156, 140, 533), (533, 140, 552, 534), (534, 552, 551, 535), (535, 551, 550, 536), (536, 550, 549, 537), (537, 549, 548, 143), (167, 162, 144, 129), (129, 144, 532, 595), (595, 532, 531, 594), (594, 531, 530, 593), (593, 530, 529, 592), (592, 529, 528, 591), (572, 317, 580, 573), (573, 580, 132, 135), (554, 311, 571, 579), (579, 571, 570, 555), (555, 570, 569, 556), (556, 569, 568, 139), (387, 381, 137, 130), (130, 137, 561, 590), (590, 561, 560, 589), (589, 560, 559, 588), (588, 559, 558, 587), (587, 558, 557, 586), (181, 179, 134, 131), (131, 134, 578, 585), (585, 578, 577, 584), (584, 577, 576, 583), (583, 576, 575, 582), (582, 575, 574, 581), (149, 154, 553), (179, 173, 142, 134), (134, 142, 542, 578), (578, 542, 541, 577), (577, 541, 540, 576), (576, 540, 539, 575), (575, 539, 538, 574), (311, 413, 571), (571, 413, 572, 570), (570, 572, 573, 569), (569, 573, 135, 568), (303, 527, 254, 567), (381, 382, 562, 137), (137, 562, 563, 561), (561, 563, 564, 560), (560, 564, 565, 559), (559, 565, 566, 558), (558, 566, 136, 557), (156, 149, 553, 140), (140, 553, 554, 552), (552, 554, 579, 551), (551, 579, 555, 550), (550, 555, 556, 549), (549, 556, 139, 548), (173, 170, 543, 142), (142, 543, 544, 542), (542, 544, 545, 541), (541, 545, 546, 540), (540, 546, 547, 539), (539, 547, 141, 538), (162, 155, 533, 144), (144, 533, 534, 532), (532, 534, 535, 531), (531, 535, 536, 530), (530, 536, 537, 529), (529, 537, 143, 528), (312, 191, 598, 351), (351, 598, 649, 352), (352, 649, 648, 353), (353, 648, 647, 605), (605, 647, 646, 354), (354, 646, 645, 355), (355, 645, 644, 117), (191, 153, 101, 598), (598, 101, 619, 649), (649, 619, 618, 648), (648, 618, 617, 647), (647, 617, 616, 646), (646, 616, 615, 645), (645, 615, 614, 644), (150, 145, 597, 626), (626, 597, 643, 627), (627, 643, 642, 628), (628, 642, 641, 629), (629, 641, 640, 630), (630, 640, 639, 631), (631, 639, 638, 94), (152, 150, 626, 620), (620, 626, 627, 621), (621, 627, 628, 622), (622, 628, 629, 623), (623, 629, 630, 624), (624, 630, 631, 625), (625, 631, 94, 99), (153, 152, 620, 101), (101, 620, 621, 619), (619, 621, 622, 618), (618, 622, 623, 617), (617, 623, 624, 616), (616, 624, 625, 615), (615, 625, 99, 614), (225, 226, 596, 185), (226, 604, 637, 596), (604, 603, 636, 637), (603, 602, 635, 636), (602, 601, 634, 635), (601, 600, 633, 634), (600, 599, 632, 633), (690, 102, 104, 691), (691, 104, 611, 692), (692, 611, 610, 693), (693, 610, 609, 694), (694, 609, 608, 695), (695, 608, 607, 696), (696, 607, 606, 697), (102, 185, 596, 104), (104, 596, 637, 611), (611, 637, 636, 610), (610, 636, 635, 609), (609, 635, 634, 608), (608, 634, 633, 607), (607, 633, 632, 606), (386, 361, 226, 225), (361, 362, 604, 226), (362, 363, 603, 604), (363, 612, 602, 603), (612, 364, 601, 602), (364, 613, 600, 601), (613, 365, 599, 600), (191, 312, 112), (675, 668, 377, 75), (311, 554, 553), (668, 676, 376, 377), (676, 673, 98, 376), (303, 580, 317), (413, 317, 572), (414, 333, 280, 26), (208, 168, 189, 277), (373, 97, 314), (314, 110, 652, 373), (124, 514, 655, 401), (401, 655, 654, 389), (389, 654, 653, 228), (410, 315, 673, 676), (409, 410, 676, 668), (650, 409, 668, 675), (91, 656, 661, 428), (109, 665, 674, 96), (96, 674, 657, 356), (366, 660, 656, 91), (74, 672, 660, 366), (88, 671, 672, 74), (73, 670, 671, 88), (374, 658, 670, 73), (77, 669, 658, 374), (100, 662, 669, 77), (16, 663, 662, 100), (24, 667, 666, 89), (89, 666, 663, 16), (98, 673, 659, 343), (343, 659, 665, 109), (356, 657, 664, 107), (107, 664, 667, 24), (639, 696, 697, 638), (640, 695, 696, 639), (641, 694, 695, 640), (642, 693, 694, 641), (643, 692, 693, 642), (597, 691, 692, 643), (145, 690, 691, 597), (26, 677, 688, 478), (250, 687, 689, 509), (204, 209, 682, 683), (209, 193, 686, 682), (271, 203, 681, 685), (203, 204, 683, 681), (269, 147, 680, 684), (147, 271, 685, 680), (145, 146, 679, 690), (146, 269, 684, 679), (26, 280, 678, 677), (296, 686, 678, 280), (638, 697, 687, 250)])
me_terrain.polygons.foreach_set('use_smooth', [1, 1, 1, 1, 1, 1, 1, 1, 1, 1, 1, 1, 1, 1, 1, 1, 1, 1, 1, 1, 1, 1, 1, 1, 1, 1, 1, 1, 1, 1, 1, 1, 1, 1, 1, 1, 1, 1, 1, 1, 1, 1, 1, 1, 1, 1, 1, 1, 1, 1, 1, 1, 1, 1, 1, 1, 1, 1, 1, 1, 1, 1, 1, 1, 1, 1, 1, 1, 1, 1, 1, 1, 1, 1, 1, 1, 1, 1, 1, 1, 1, 1, 1, 1, 1, 1, 1, 1, 1, 1, 1, 1, 1, 1, 1, 1, 1, 1, 1, 1, 1, 1, 1, 1, 1, 1, 1, 1, 1, 1, 1, 1, 1, 1, 1, 1, 1, 1, 1, 1, 1, 1, 1, 1, 1, 1, 1, 1, 0, 1, 1, 1, 1, 1, 1, 1, 1, 1, 1, 1, 0, 1, 1, 1, 1, 1, 1, 1, 1, 1, 1, 1, 1, 1, 1, 1, 1, 1, 1, 1, 1, 1, 1, 1, 1, 1, 1, 1, 1, 1, 1, 1, 1, 1, 1, 1, 1, 0, 0, 1, 1, 1, 1, 1, 1, 1, 1, 1, 1, 1, 1, 1, 1, 1, 1, 1, 1, 1, 1, 1, 1, 1, 1, 1, 1, 1, 1, 1, 1, 1, 1, 1, 1, 1, 1, 1, 1, 1, 1, 1, 1, 1, 1, 1, 1, 1, 1, 1, 1, 1, 1, 1, 1, 1, 1, 1, 1, 1, 1, 1, 1, 1, 1, 1, 1, 1, 1, 1, 1, 1, 1, 1, 1, 1, 1, 1, 1, 1, 1, 1, 1, 1, 1, 1, 1, 1, 1, 1, 1, 1, 1, 1, 1, 1, 1, 1, 1, 1, 1, 1, 1, 1, 1, 1, 1, 1, 1, 1, 1, 1, 1, 1, 1, 1, 1, 1, 1, 0, 0, 0, 0, 0, 0, 0, 0, 0, 0, 0, 0, 0, 0, 0, 1, 1, 1, 0, 0, 1, 1, 0, 0, 0, 0, 0, 0, 0, 0, 0, 0, 0, 0, 0, 1, 1, 1, 1, 0, 0, 0, 0, 0, 0, 0, 0, 1, 1, 1, 1, 1, 0, 0, 0, 0, 0, 0, 0, 0, 0, 0, 0, 0, 0, 0, 0, 0, 0, 0, 0, 0, 0, 0, 0, 0, 0, 0, 0, 0, 0, 0, 0, 0, 0, 0, 0, 0, 0, 0, 0, 0, 0, 0, 0, 0, 0, 0, 0, 0, 1, 1, 1, 1, 1, 1, 1, 0, 0, 0, 0, 1, 1, 1, 1, 1, 1, 1, 1, 1, 1, 1, 1, 1, 1, 1, 1, 1, 1, 1, 1, 1, 0, 0, 1, 0, 0, 1, 1, 1, 1, 0, 0, 1, 1, 1, 1, 1, 1, 1, 1, 1, 1, 1, 0, 1, 0, 0, 0, 0, 0, 0, 0, 1, 1, 1, 1, 1, 1, 1, 1, 1, 1, 1, 1, 1, 1, 1, 1, 1, 1, 1, 1, 1, 1, 1, 1, 1, 1, 1, 1, 1, 1, 1, 1, 1, 1, 1, 1, 1, 1, 1, 1, 1, 1, 1, 1, 1, 1, 1, 1, 1, 1, 1, 1, 1, 1, 1, 1, 1, 1, 1, 1, 1, 1, 1, 1, 1, 1, 1, 1, 1, 1, 1, 1, 1, 1, 1, 1, 1, 1, 1, 1, 1, 1, 1, 1, 1, 1, 1, 1, 1, 1, 1, 1, 1, 1, 1, 1, 1, 1, 1, 1, 1, 1, 1, 1, 1, 1, 1, 1, 1, 1, 1, 1, 1, 1, 1, 1, 1, 1, 1, 1, 1, 1, 1, 1, 1, 1, 1, 1, 1, 1, 1, 1, 1, 1, 1, 1, 1, 1, 1, 1, 1, 1, 1, 1, 1, 1, 1, 1, 1, 1, 1, 0, 1, 1, 1, 1, 1, 1, 1, 1, 1, 1, 1, 1, 1, 1, 1, 1, 1, 1, 1, 1, 1, 1, 1, 0, 0, 1, 1, 1, 1, 1, 1, 1, 1, 1, 1, 1])
me_terrain.polygons.foreach_set('material_index', [1, 1, 1, 2, 1, 1, 1, 1, 1, 1, 1, 1, 1, 2, 1, 1, 1, 0, 0, 0, 1, 2, 1, 1, 1, 1, 1, 1, 2, 1, 1, 1, 1, 1, 1, 1, 2, 1, 1, 1, 1, 1, 1, 1, 1, 1, 1, 1, 1, 1, 1, 1, 1, 1, 1, 1, 1, 1, 1, 2, 1, 1, 1, 1, 1, 1, 1, 0, 0, 0, 0, 1, 1, 1, 1, 1, 2, 1, 1, 2, 2, 1, 2, 1, 1, 0, 0, 0, 1, 1, 1, 1, 0, 0, 0, 0, 0, 0, 0, 0, 0, 0, 3, 0, 3, 3, 0, 0, 0, 0, 0, 0, 0, 0, 0, 0, 0, 0, 0, 0, 0, 0, 0, 0, 0, 0, 0, 0, 0, 0, 0, 0, 0, 0, 0, 0, 0, 0, 0, 3, 0, 0, 3, 3, 0, 0, 1, 0, 0, 0, 0, 0, 0, 0, 0, 0, 0, 0, 0, 0, 0, 0, 0, 0, 0, 0, 0, 0, 0, 0, 0, 0, 0, 0, 0, 0, 0, 0, 0, 0, 0, 0, 0, 0, 0, 0, 0, 1, 0, 0, 0, 1, 0, 0, 0, 0, 0, 0, 0, 0, 0, 0, 0, 0, 0, 0, 0, 0, 0, 0, 0, 0, 3, 0, 1, 1, 0, 2, 1, 1, 0, 3, 3, 3, 0, 0, 0, 3, 3, 3, 3, 3, 3, 0, 1, 0, 0, 0, 0, 0, 1, 1, 1, 0, 0, 0, 0, 0, 0, 3, 3, 0, 0, 0, 0, 3, 3, 3, 3, 0, 0, 3, 0, 0, 3, 3, 3, 3, 3, 1, 3, 0, 0, 0, 0, 3, 3, 0, 1, 1, 1, 1, 1, 0, 0, 0, 0, 0, 0, 0, 0, 0, 0, 0, 0, 0, 0, 0, 0, 0, 3, 0, 3, 0, 0, 0, 0, 3, 0, 0, 3, 0, 1, 1, 1, 0, 3, 1, 1, 0, 3, 0, 0, 0, 3, 0, 0, 3, 3, 0, 3, 3, 1, 1, 1, 1, 3, 3, 0, 0, 0, 0, 0, 3, 1, 1, 1, 1, 1, 0, 0, 3, 0, 0, 0, 0, 0, 0, 0, 0, 0, 0, 0, 0, 3, 0, 0, 0, 3, 0, 0, 0, 0, 0, 0, 0, 0, 0, 0, 3, 0, 0, 0, 0, 0, 0, 0, 0, 0, 0, 0, 0, 0, 0, 0, 0, 0, 2, 2, 1, 1, 1, 1, 1, 0, 3, 0, 0, 1, 1, 1, 1, 1, 1, 1, 1, 1, 1, 1, 2, 1, 1, 1, 1, 1, 2, 1, 1, 1, 0, 0, 1, 0, 3, 1, 1, 1, 1, 0, 0, 2, 1, 1, 1, 1, 1, 1, 1, 1, 1, 1, 0, 1, 0, 3, 0, 0, 0, 0, 0, 0, 0, 0, 0, 0, 0, 0, 0, 0, 0, 0, 0, 0, 0, 0, 0, 0, 0, 0, 0, 0, 0, 0, 0, 0, 0, 0, 0, 0, 0, 0, 0, 0, 0, 0, 0, 0, 0, 0, 0, 0, 0, 0, 0, 0, 0, 0, 0, 0, 0, 0, 0, 0, 0, 0, 0, 0, 0, 0, 0, 0, 0, 0, 0, 0, 0, 0, 0, 0, 0, 0, 0, 0, 0, 0, 0, 0, 0, 0, 0, 0, 0, 0, 0, 0, 0, 0, 0, 0, 0, 0, 0, 0, 0, 0, 0, 0, 0, 0, 0, 0, 0, 0, 0, 0, 0, 3, 3, 3, 3, 3, 3, 3, 0, 0, 0, 0, 0, 0, 0, 3, 3, 3, 3, 3, 3, 3, 3, 3, 3, 3, 3, 3, 3, 0, 0, 0, 0, 0, 0, 0, 3, 0, 0, 0, 1, 1, 1, 0, 0, 0, 0, 0, 0, 0, 0, 0, 0, 0, 0, 0, 0, 0, 0, 0, 0, 0, 0, 0, 0, 0, 0, 0, 0, 0, 0, 0, 0, 0, 0, 0, 0, 0, 0, 0, 0, 0, 0])
me_terrain.materials.append(mat_grass)
me_terrain.materials.append(mat_mountain)
me_terrain.materials.append(mat_snow)
me_terrain.materials.append(mat_sand)
me_terrain.materials.append(mat_sky)
me_terrain.materials.append(mat_water)
me_terrain.use_remesh_preserve_volume = False
me_terrain.use_remesh_preserve_attributes = False
me_terrain.use_mirror_vertex_groups = False
me_terrain.update()

# ---- objects
ob_water = bpy.data.objects.new('Water', me_water)
ob_cloud2 = bpy.data.objects.new('Cloud2', me_cloud2)
ob_cloud = bpy.data.objects.new('Cloud', me_cloud)
ob_bg = bpy.data.objects.new('BG', me_bg)
ob_terrain = bpy.data.objects.new('Terrain', me_terrain)
ob_sun = bpy.data.objects.new('Sun', light_sun)

# ---- transforms, parenting, visibility, modifiers, constraints
ob_water.location = (0.8154, -4.705, 0.6118)
ob_water.lineart.crease_threshold = 0.0
ob_cloud2.location = (-11.3, -3.397, 4.996)
ob_cloud2.rotation_euler = (0.0, -0.0, -0.08727)
ob_cloud2.lineart.crease_threshold = 0.0
ob_cloud.location = (-11.53, 12.49, 4.16)
ob_cloud.lineart.crease_threshold = 0.0
ob_bg.location = (-13.51, -4.923, 11.53)
ob_bg.lineart.crease_threshold = 0.0
ob_terrain.location = (0.8154, -4.705, 0.6118)
ob_terrain.lineart.crease_threshold = 0.0
ob_sun.location = (0.0, 0.0, 16.52)
ob_sun.rotation_euler = (-2.904, -3.014, -21.32)
ob_sun.lineart.crease_threshold = 0.0

# ---- collection membership
col_collection_1.objects.link(ob_water)
col_collection_1.objects.link(ob_cloud2)
col_collection_1.objects.link(ob_cloud)
col_collection_1.objects.link(ob_bg)
col_collection_1.objects.link(ob_terrain)
col_collection_1.objects.link(ob_sun)

# ---- scene / render settings (as saved in the file)
scene.frame_start = 1; scene.frame_end = 250; scene.frame_set(1)
scene.render.engine = 'BLENDER_EEVEE_NEXT'
scene.render.resolution_percentage = 50
scene.render.dither_intensity = 0.0
scene.cycles.use_denoising = False
scene.cycles.samples = 128
scene.cycles.sampling_pattern = 'TABULATED_SOBOL'
scene.cycles.use_adaptive_sampling = False
scene.cycles.use_light_tree = False
scene.cycles.blur_glossy = 0.0
scene.cycles.sample_clamp_indirect = 0.0
scene.view_settings.view_transform = 'Standard'
bpy.context.view_layer.update()

# ---- added for rendering (the .blend has no active camera): camera
cam_auto = bpy.data.cameras.new('AutoCamera')
cam_auto.lens = 50.0
cam_auto.sensor_width = 36.0
cam_auto.clip_end = 1357.63
ob_auto_camera = bpy.data.objects.new('AutoCamera', cam_auto)
scene.collection.objects.link(ob_auto_camera)
ob_auto_camera.location = (80.7683, -97.6729, 73.3177)
ob_auto_camera.rotation_euler = (1.09748, -7.21219e-08, 0.694738)
scene.camera = ob_auto_camera
bpy.context.view_layer.update()
